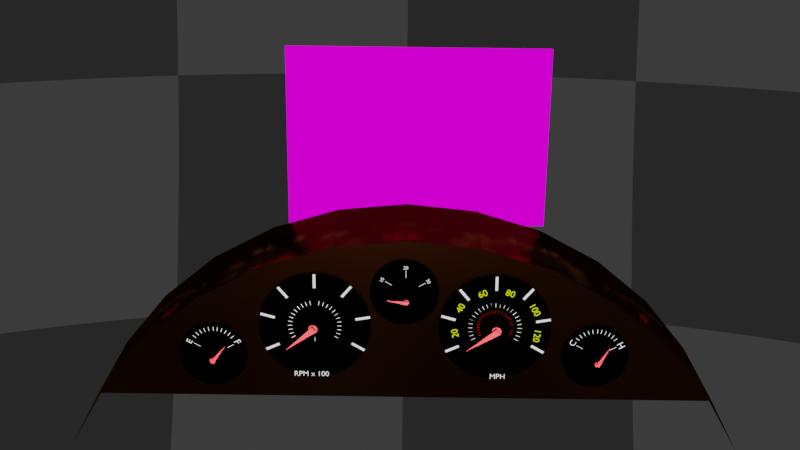 # Source: spedometer.blend  (saved by Blender 2.82.7; exported with 4.5.12 LTS)
import bpy
from mathutils import Matrix  # noqa: F401  (used for matrix-valued properties, if any)

bpy.ops.wm.read_factory_settings(use_empty=True)
scene = bpy.context.scene
scene.name = 'Scene'

# ---- collections
col_collection = bpy.data.collections.new('Collection'); scene.collection.children.link(col_collection)
col_collection_2 = bpy.data.collections.new('Collection 2'); scene.collection.children.link(col_collection_2)
col_collection_3 = bpy.data.collections.new('Collection 3'); scene.collection.children.link(col_collection_3)

# ---- images (referenced by path relative to the original .blend; pixels are not part of the script)
import os
ASSET_DIR = os.environ.get("B2B_ASSET_DIR", "")  # directory of the original .blend (textures are referenced by path, not embedded)
HERE = os.path.dirname(os.path.abspath(__file__))  # packed textures are extracted next to this script under _unpacked/

def load_image(name, relpath, width, height, colorspace="sRGB"):
    """Load a texture the original file referenced (path relative to the .blend, or extracted next to this script)."""
    p = next((c for c in (os.path.join(HERE, relpath), os.path.join(ASSET_DIR, relpath)) if relpath and os.path.exists(c)), "")
    if p:
        img = bpy.data.images.load(p, check_existing=True)
        img.name = name
    else:  # same state as the original file: an image datablock whose file is absent (Cycles renders it pink)
        img = bpy.data.images.new(name, width, height)
        img.source = "FILE"
        img.filepath = "//" + (relpath or name)
    img.colorspace_settings.name = colorspace
    return img
img_image = load_image('Image', 'menu1.jpeg', 1024, 1024, 'sRGB')
img_map1_png = load_image('map1.png', 'map1.png', 1024, 1024, 'sRGB')
img_spotify_png = load_image('spotify.png', 'spotify.png', 1024, 1024, 'sRGB')
img_parking_png = load_image('parking.png', 'parking.png', 1024, 1024, 'sRGB')

# ---- materials (node trees are filled in below, after node groups)
mat_material_008 = bpy.data.materials.new('Material.008')
mat_material_008.use_transparent_shadow = False
mat_floor = bpy.data.materials.new('floor')
mat_floor.use_transparent_shadow = False
mat_material_021 = bpy.data.materials.new('Material.021')
mat_material_021.use_transparent_shadow = False
mat_material_022 = bpy.data.materials.new('Material.022')
mat_material_022.use_transparent_shadow = False
mat_material_023 = bpy.data.materials.new('Material.023')
mat_material_023.use_transparent_shadow = False
mat_material_027 = bpy.data.materials.new('Material.027')
mat_material_027.use_transparent_shadow = False
mat_material_026 = bpy.data.materials.new('Material.026')
mat_material_026.use_transparent_shadow = False
mat_material_025 = bpy.data.materials.new('Material.025')
mat_material_025.use_transparent_shadow = False
mat_material_032 = bpy.data.materials.new('Material.032')
mat_material_032.use_transparent_shadow = False
mat_material_035 = bpy.data.materials.new('Material.035')
mat_material_035.use_transparent_shadow = False
mat_material_039 = bpy.data.materials.new('Material.039')
mat_material_039.use_transparent_shadow = False
mat_material_014 = bpy.data.materials.new('Material.014')
mat_material_014.use_transparent_shadow = False
mat_material_001 = bpy.data.materials.new('Material.001')
mat_material_001.use_transparent_shadow = False
mat_material_040 = bpy.data.materials.new('Material.040')
mat_material_040.use_transparent_shadow = False
mat_material_041 = bpy.data.materials.new('Material.041')
mat_material_041.use_transparent_shadow = False
mat_material_045 = bpy.data.materials.new('Material.045')
mat_material_045.use_transparent_shadow = False
mat_material_044 = bpy.data.materials.new('Material.044')
mat_material_044.use_transparent_shadow = False
mat_material_043 = bpy.data.materials.new('Material.043')
mat_material_043.use_transparent_shadow = False
mat_material_042 = bpy.data.materials.new('Material.042')
mat_material_042.use_transparent_shadow = False
mat_material_024 = bpy.data.materials.new('Material.024')
mat_material_024.use_transparent_shadow = False
mat_material_029 = bpy.data.materials.new('Material.029')
mat_material_029.use_transparent_shadow = False
mat_material_028 = bpy.data.materials.new('Material.028')
mat_material_028.use_transparent_shadow = False
mat_material_036 = bpy.data.materials.new('Material.036')
mat_material_036.use_transparent_shadow = False
mat_material_015 = bpy.data.materials.new('Material.015')
mat_material_015.use_transparent_shadow = False
mat_material_046 = bpy.data.materials.new('Material.046')
mat_material_046.use_transparent_shadow = False
mat_material_002 = bpy.data.materials.new('Material.002')
mat_material_002.use_transparent_shadow = False
mat_material_003 = bpy.data.materials.new('Material.003')
mat_material_003.use_transparent_shadow = False
mat_material_004 = bpy.data.materials.new('Material.004')
mat_material_004.use_transparent_shadow = False
mat_material_005 = bpy.data.materials.new('Material.005')
mat_material_005.use_transparent_shadow = False
mat_material_006 = bpy.data.materials.new('Material.006')
mat_material_006.use_transparent_shadow = False
mat_material_009 = bpy.data.materials.new('Material.009')
mat_material_009.use_transparent_shadow = False
mat_material_010 = bpy.data.materials.new('Material.010')
mat_material_010.use_transparent_shadow = False
mat_material_011 = bpy.data.materials.new('Material.011')
mat_material_011.use_transparent_shadow = False
mat_material_012 = bpy.data.materials.new('Material.012')
mat_material_012.use_transparent_shadow = False
mat_material = bpy.data.materials.new('Material')
mat_material.alpha_threshold = 0.0
mat_material.use_transparent_shadow = False
mat_material.line_color = (0.0, 0.0, 0.0, 1.0)

# ---- material node trees
mat_material_008.use_nodes = True; mat_material_008.node_tree.nodes.clear()
_N = mat_material_008.node_tree.nodes; _L = mat_material_008.node_tree.links
n0 = _N.new('ShaderNodeOutputMaterial'); n0.name = 'Material Output'; n0.location = (300, 300)
n1 = _N.new('ShaderNodeEmission'); n1.name = 'Emission'; n1.location = (10, 300)
_L.new(n1.outputs[0], n0.inputs[0])
n0.is_active_output = True
mat_floor.use_nodes = True; mat_floor.node_tree.nodes.clear()
_N = mat_floor.node_tree.nodes; _L = mat_floor.node_tree.links
n0 = _N.new('ShaderNodeOutputMaterial'); n0.name = 'Material Output'; n0.location = (300, 300)
n1 = _N.new('ShaderNodeBsdfGlass'); n1.name = 'Glass BSDF'; n1.location = (10, 300)
n1.distribution = 'BECKMANN'
n1.inputs[0].default_value = (0.1574, 0.03621, 0.00737, 1.0)
n1.inputs[1].default_value = 0.3
n1.inputs[2].default_value = 1.55
_L.new(n1.outputs[0], n0.inputs[0])
n0.is_active_output = True
mat_material_021.use_nodes = True; mat_material_021.node_tree.nodes.clear()
_N = mat_material_021.node_tree.nodes; _L = mat_material_021.node_tree.links
n0 = _N.new('ShaderNodeOutputMaterial'); n0.name = 'Material Output'; n0.location = (300, 300)
n1 = _N.new('ShaderNodeEmission'); n1.name = 'Emission'; n1.location = (10, 300)
_L.new(n1.outputs[0], n0.inputs[0])
n0.is_active_output = True
mat_material_022.use_nodes = True; mat_material_022.node_tree.nodes.clear()
_N = mat_material_022.node_tree.nodes; _L = mat_material_022.node_tree.links
n0 = _N.new('ShaderNodeOutputMaterial'); n0.name = 'Material Output'; n0.location = (300, 300)
n1 = _N.new('ShaderNodeEmission'); n1.name = 'Emission'; n1.location = (10, 300)
n1.inputs[0].default_value = (0.0, 0.0, 0.0, 1.0)
_L.new(n1.outputs[0], n0.inputs[0])
n0.is_active_output = True
mat_material_023.use_nodes = True; mat_material_023.node_tree.nodes.clear()
_N = mat_material_023.node_tree.nodes; _L = mat_material_023.node_tree.links
n0 = _N.new('ShaderNodeOutputMaterial'); n0.name = 'Material Output'; n0.location = (300, 300)
n1 = _N.new('ShaderNodeEmission'); n1.name = 'Emission'; n1.location = (10, 300)
_L.new(n1.outputs[0], n0.inputs[0])
n0.is_active_output = True
mat_material_027.use_nodes = True; mat_material_027.node_tree.nodes.clear()
_N = mat_material_027.node_tree.nodes; _L = mat_material_027.node_tree.links
n0 = _N.new('ShaderNodeOutputMaterial'); n0.name = 'Material Output'; n0.location = (300, 300)
n1 = _N.new('ShaderNodeEmission'); n1.name = 'Emission'; n1.location = (10, 300)
n1.inputs[0].default_value = (0.0, 0.0, 0.0, 1.0)
_L.new(n1.outputs[0], n0.inputs[0])
n0.is_active_output = True
mat_material_026.use_nodes = True; mat_material_026.node_tree.nodes.clear()
_N = mat_material_026.node_tree.nodes; _L = mat_material_026.node_tree.links
n0 = _N.new('ShaderNodeOutputMaterial'); n0.name = 'Material Output'; n0.location = (300, 300)
n1 = _N.new('ShaderNodeEmission'); n1.name = 'Emission'; n1.location = (10, 300)
_L.new(n1.outputs[0], n0.inputs[0])
n0.is_active_output = True
mat_material_025.use_nodes = True; mat_material_025.node_tree.nodes.clear()
_N = mat_material_025.node_tree.nodes; _L = mat_material_025.node_tree.links
n0 = _N.new('ShaderNodeOutputMaterial'); n0.name = 'Material Output'; n0.location = (300, 300)
n1 = _N.new('ShaderNodeEmission'); n1.name = 'Emission'; n1.location = (10, 300)
_L.new(n1.outputs[0], n0.inputs[0])
n0.is_active_output = True
mat_material_032.use_nodes = True; mat_material_032.node_tree.nodes.clear()
_N = mat_material_032.node_tree.nodes; _L = mat_material_032.node_tree.links
n0 = _N.new('ShaderNodeOutputMaterial'); n0.name = 'Material Output'; n0.location = (300, 300)
n1 = _N.new('ShaderNodeEmission'); n1.name = 'Emission'; n1.location = (10, 300)
n1.inputs[0].default_value = (1.0, 0.0, 0.001699, 1.0)
_L.new(n1.outputs[0], n0.inputs[0])
n0.is_active_output = True
mat_material_035.use_nodes = True; mat_material_035.node_tree.nodes.clear()
_N = mat_material_035.node_tree.nodes; _L = mat_material_035.node_tree.links
n0 = _N.new('ShaderNodeOutputMaterial'); n0.name = 'Material Output'; n0.location = (300, 300)
n1 = _N.new('ShaderNodeEmission'); n1.name = 'Emission'; n1.location = (10, 300)
_L.new(n1.outputs[0], n0.inputs[0])
n0.is_active_output = True
mat_material_039.use_nodes = True; mat_material_039.node_tree.nodes.clear()
_N = mat_material_039.node_tree.nodes; _L = mat_material_039.node_tree.links
n0 = _N.new('ShaderNodeOutputMaterial'); n0.name = 'Material Output'; n0.location = (300, 300)
n1 = _N.new('ShaderNodeEmission'); n1.name = 'Emission'; n1.location = (10, 300)
n1.inputs[0].default_value = (0.0, 0.0, 0.0, 1.0)
_L.new(n1.outputs[0], n0.inputs[0])
n0.is_active_output = True
mat_material_014.use_nodes = True; mat_material_014.node_tree.nodes.clear()
_N = mat_material_014.node_tree.nodes; _L = mat_material_014.node_tree.links
n0 = _N.new('ShaderNodeOutputMaterial'); n0.name = 'Material Output'; n0.location = (300, 300)
n1 = _N.new('ShaderNodeEmission'); n1.name = 'Emission'; n1.location = (10, 300)
n1.inputs[0].default_value = (0.0, 0.0, 0.0, 1.0)
_L.new(n1.outputs[0], n0.inputs[0])
n0.is_active_output = True
mat_material_001.use_nodes = True; mat_material_001.node_tree.nodes.clear()
_N = mat_material_001.node_tree.nodes; _L = mat_material_001.node_tree.links
n0 = _N.new('ShaderNodeOutputMaterial'); n0.name = 'Material Output'; n0.location = (300, 300)
n1 = _N.new('ShaderNodeEmission'); n1.name = 'Emission'; n1.location = (10, 300)
_L.new(n1.outputs[0], n0.inputs[0])
n0.is_active_output = True
mat_material_040.use_nodes = True; mat_material_040.node_tree.nodes.clear()
_N = mat_material_040.node_tree.nodes; _L = mat_material_040.node_tree.links
n0 = _N.new('ShaderNodeOutputMaterial'); n0.name = 'Material Output'; n0.location = (300, 300)
n1 = _N.new('ShaderNodeEmission'); n1.name = 'Emission'; n1.location = (10, 300)
_L.new(n1.outputs[0], n0.inputs[0])
n0.is_active_output = True
mat_material_041.use_nodes = True; mat_material_041.node_tree.nodes.clear()
_N = mat_material_041.node_tree.nodes; _L = mat_material_041.node_tree.links
n0 = _N.new('ShaderNodeOutputMaterial'); n0.name = 'Material Output'; n0.location = (300, 300)
n1 = _N.new('ShaderNodeEmission'); n1.name = 'Emission'; n1.location = (10, 300)
_L.new(n1.outputs[0], n0.inputs[0])
n0.is_active_output = True
mat_material_045.use_nodes = True; mat_material_045.node_tree.nodes.clear()
_N = mat_material_045.node_tree.nodes; _L = mat_material_045.node_tree.links
n0 = _N.new('ShaderNodeOutputMaterial'); n0.name = 'Material Output'; n0.location = (300, 300)
n1 = _N.new('ShaderNodeEmission'); n1.name = 'Emission'; n1.location = (10, 300)
n1.inputs[0].default_value = (0.0, 0.0, 0.0, 1.0)
_L.new(n1.outputs[0], n0.inputs[0])
n0.is_active_output = True
mat_material_044.use_nodes = True; mat_material_044.node_tree.nodes.clear()
_N = mat_material_044.node_tree.nodes; _L = mat_material_044.node_tree.links
n0 = _N.new('ShaderNodeOutputMaterial'); n0.name = 'Material Output'; n0.location = (300, 300)
n1 = _N.new('ShaderNodeEmission'); n1.name = 'Emission'; n1.location = (10, 300)
_L.new(n1.outputs[0], n0.inputs[0])
n0.is_active_output = True
mat_material_043.use_nodes = True; mat_material_043.node_tree.nodes.clear()
_N = mat_material_043.node_tree.nodes; _L = mat_material_043.node_tree.links
n0 = _N.new('ShaderNodeOutputMaterial'); n0.name = 'Material Output'; n0.location = (300, 300)
n1 = _N.new('ShaderNodeEmission'); n1.name = 'Emission'; n1.location = (10, 300)
_L.new(n1.outputs[0], n0.inputs[0])
n0.is_active_output = True
mat_material_042.use_nodes = True; mat_material_042.node_tree.nodes.clear()
_N = mat_material_042.node_tree.nodes; _L = mat_material_042.node_tree.links
n0 = _N.new('ShaderNodeOutputMaterial'); n0.name = 'Material Output'; n0.location = (300, 300)
n1 = _N.new('ShaderNodeEmission'); n1.name = 'Emission'; n1.location = (10, 300)
_L.new(n1.outputs[0], n0.inputs[0])
n0.is_active_output = True
mat_material_024.use_nodes = True; mat_material_024.node_tree.nodes.clear()
_N = mat_material_024.node_tree.nodes; _L = mat_material_024.node_tree.links
n0 = _N.new('ShaderNodeOutputMaterial'); n0.name = 'Material Output'; n0.location = (300, 300)
n1 = _N.new('ShaderNodeEmission'); n1.name = 'Emission'; n1.location = (10, 300)
n1.inputs[0].default_value = (0.8241, 1.0, 0.0, 1.0)
_L.new(n1.outputs[0], n0.inputs[0])
n0.is_active_output = True
mat_material_029.use_nodes = True; mat_material_029.node_tree.nodes.clear()
_N = mat_material_029.node_tree.nodes; _L = mat_material_029.node_tree.links
n0 = _N.new('ShaderNodeOutputMaterial'); n0.name = 'Material Output'; n0.location = (300, 300)
n1 = _N.new('ShaderNodeEmission'); n1.name = 'Emission'; n1.location = (10, 300)
_L.new(n1.outputs[0], n0.inputs[0])
n0.is_active_output = True
mat_material_028.use_nodes = True; mat_material_028.node_tree.nodes.clear()
_N = mat_material_028.node_tree.nodes; _L = mat_material_028.node_tree.links
n0 = _N.new('ShaderNodeOutputMaterial'); n0.name = 'Material Output'; n0.location = (300, 300)
n1 = _N.new('ShaderNodeEmission'); n1.name = 'Emission'; n1.location = (10, 300)
n1.inputs[0].default_value = (0.8241, 1.0, 0.0, 1.0)
_L.new(n1.outputs[0], n0.inputs[0])
n0.is_active_output = True
mat_material_036.use_nodes = True; mat_material_036.node_tree.nodes.clear()
_N = mat_material_036.node_tree.nodes; _L = mat_material_036.node_tree.links
n0 = _N.new('ShaderNodeOutputMaterial'); n0.name = 'Material Output'; n0.location = (300, 300)
n1 = _N.new('ShaderNodeEmission'); n1.name = 'Emission'; n1.location = (10, 300)
_L.new(n1.outputs[0], n0.inputs[0])
n0.is_active_output = True
mat_material_015.use_nodes = True; mat_material_015.node_tree.nodes.clear()
_N = mat_material_015.node_tree.nodes; _L = mat_material_015.node_tree.links
n0 = _N.new('ShaderNodeOutputMaterial'); n0.name = 'Material Output'; n0.location = (300, 300)
n1 = _N.new('ShaderNodeEmission'); n1.name = 'Emission'; n1.location = (10, 300)
_L.new(n1.outputs[0], n0.inputs[0])
n0.is_active_output = True
mat_material_046.use_nodes = True; mat_material_046.node_tree.nodes.clear()
_N = mat_material_046.node_tree.nodes; _L = mat_material_046.node_tree.links
n0 = _N.new('ShaderNodeOutputMaterial'); n0.name = 'Material Output'; n0.location = (300, 300)
n1 = _N.new('ShaderNodeEmission'); n1.name = 'Emission'; n1.location = (10, 300)
_L.new(n1.outputs[0], n0.inputs[0])
n0.is_active_output = True
mat_material_002.use_nodes = True; mat_material_002.node_tree.nodes.clear()
_N = mat_material_002.node_tree.nodes; _L = mat_material_002.node_tree.links
n0 = _N.new('ShaderNodeOutputMaterial'); n0.name = 'Material Output'; n0.location = (300, 300)
n1 = _N.new('ShaderNodeBsdfPrincipled'); n1.name = 'Principled BSDF'; n1.location = (10, 300)
n1.distribution = 'GGX'
n1.subsurface_method = 'BURLEY'
n1.inputs[0].default_value = (0.8, 0.0, 0.006753, 1.0)
n1.inputs[3].default_value = 1.45
n1.inputs[27].default_value = (0.0, 0.0, 0.0, 1.0)
n1.inputs[28].default_value = 1.0
_L.new(n1.outputs[0], n0.inputs[0])
n0.is_active_output = True
mat_material_003.use_nodes = True; mat_material_003.node_tree.nodes.clear()
_N = mat_material_003.node_tree.nodes; _L = mat_material_003.node_tree.links
n0 = _N.new('ShaderNodeOutputMaterial'); n0.name = 'Material Output'; n0.location = (300, 300)
n1 = _N.new('ShaderNodeBsdfPrincipled'); n1.name = 'Principled BSDF'; n1.location = (10, 300)
n1.distribution = 'GGX'
n1.subsurface_method = 'BURLEY'
n1.inputs[0].default_value = (0.8, 0.0, 0.006753, 1.0)
n1.inputs[3].default_value = 1.45
n1.inputs[27].default_value = (0.0, 0.0, 0.0, 1.0)
n1.inputs[28].default_value = 1.0
_L.new(n1.outputs[0], n0.inputs[0])
n0.is_active_output = True
mat_material_004.use_nodes = True; mat_material_004.node_tree.nodes.clear()
_N = mat_material_004.node_tree.nodes; _L = mat_material_004.node_tree.links
n0 = _N.new('ShaderNodeOutputMaterial'); n0.name = 'Material Output'; n0.location = (300, 300)
n1 = _N.new('ShaderNodeBsdfPrincipled'); n1.name = 'Principled BSDF'; n1.location = (10, 300)
n1.distribution = 'GGX'
n1.subsurface_method = 'BURLEY'
n1.inputs[0].default_value = (0.8, 0.0, 0.006753, 1.0)
n1.inputs[3].default_value = 1.45
n1.inputs[27].default_value = (0.0, 0.0, 0.0, 1.0)
n1.inputs[28].default_value = 1.0
_L.new(n1.outputs[0], n0.inputs[0])
n0.is_active_output = True
mat_material_005.use_nodes = True; mat_material_005.node_tree.nodes.clear()
_N = mat_material_005.node_tree.nodes; _L = mat_material_005.node_tree.links
n0 = _N.new('ShaderNodeOutputMaterial'); n0.name = 'Material Output'; n0.location = (300, 300)
n1 = _N.new('ShaderNodeBsdfPrincipled'); n1.name = 'Principled BSDF'; n1.location = (10, 300)
n1.distribution = 'GGX'
n1.subsurface_method = 'BURLEY'
n1.inputs[0].default_value = (0.8, 0.0, 0.006753, 1.0)
n1.inputs[3].default_value = 1.45
n1.inputs[27].default_value = (0.0, 0.0, 0.0, 1.0)
n1.inputs[28].default_value = 1.0
_L.new(n1.outputs[0], n0.inputs[0])
n0.is_active_output = True
mat_material_006.use_nodes = True; mat_material_006.node_tree.nodes.clear()
_N = mat_material_006.node_tree.nodes; _L = mat_material_006.node_tree.links
n0 = _N.new('ShaderNodeOutputMaterial'); n0.name = 'Material Output'; n0.location = (300, 300)
n1 = _N.new('ShaderNodeBsdfPrincipled'); n1.name = 'Principled BSDF'; n1.location = (10, 300)
n1.distribution = 'GGX'
n1.subsurface_method = 'BURLEY'
n1.inputs[0].default_value = (0.8, 0.0, 0.006753, 1.0)
n1.inputs[3].default_value = 1.45
n1.inputs[27].default_value = (0.0, 0.0, 0.0, 1.0)
n1.inputs[28].default_value = 1.0
_L.new(n1.outputs[0], n0.inputs[0])
n0.is_active_output = True
mat_material_009.use_nodes = True; mat_material_009.node_tree.nodes.clear()
_N = mat_material_009.node_tree.nodes; _L = mat_material_009.node_tree.links
n0 = _N.new('ShaderNodeOutputMaterial'); n0.name = 'Material Output'; n0.location = (300, 300)
n1 = _N.new('ShaderNodeBackground'); n1.name = 'Background'; n1.location = (110, 300)
n2 = _N.new('ShaderNodeTexImage'); n2.name = 'Image Texture'; n2.location = (-180, 280)
n2.image = img_image
_L.new(n1.outputs[0], n0.inputs[0])
_L.new(n2.outputs[0], n1.inputs[0])
n0.is_active_output = True
mat_material_010.use_nodes = True; mat_material_010.node_tree.nodes.clear()
_N = mat_material_010.node_tree.nodes; _L = mat_material_010.node_tree.links
n0 = _N.new('ShaderNodeOutputMaterial'); n0.name = 'Material Output'; n0.location = (300, 300)
n1 = _N.new('ShaderNodeBackground'); n1.name = 'Background'; n1.location = (110, 300)
n2 = _N.new('ShaderNodeTexImage'); n2.name = 'Image Texture'; n2.location = (-180, 280)
n2.image = img_map1_png
_L.new(n1.outputs[0], n0.inputs[0])
_L.new(n2.outputs[0], n1.inputs[0])
n0.is_active_output = True
mat_material_011.use_nodes = True; mat_material_011.node_tree.nodes.clear()
_N = mat_material_011.node_tree.nodes; _L = mat_material_011.node_tree.links
n0 = _N.new('ShaderNodeOutputMaterial'); n0.name = 'Material Output'; n0.location = (300, 300)
n1 = _N.new('ShaderNodeBackground'); n1.name = 'Background'; n1.location = (110, 300)
n2 = _N.new('ShaderNodeTexImage'); n2.name = 'Image Texture'; n2.location = (-180, 280)
n2.image = img_spotify_png
_L.new(n1.outputs[0], n0.inputs[0])
_L.new(n2.outputs[0], n1.inputs[0])
n0.is_active_output = True
mat_material_012.use_nodes = True; mat_material_012.node_tree.nodes.clear()
_N = mat_material_012.node_tree.nodes; _L = mat_material_012.node_tree.links
n0 = _N.new('ShaderNodeOutputMaterial'); n0.name = 'Material Output'; n0.location = (300, 300)
n1 = _N.new('ShaderNodeBackground'); n1.name = 'Background'; n1.location = (110, 300)
n2 = _N.new('ShaderNodeTexImage'); n2.name = 'Image Texture'; n2.location = (-180, 280)
n2.image = img_parking_png
_L.new(n1.outputs[0], n0.inputs[0])
_L.new(n2.outputs[0], n1.inputs[0])
n0.is_active_output = True
mat_material.use_nodes = True; mat_material.node_tree.nodes.clear()
_N = mat_material.node_tree.nodes; _L = mat_material.node_tree.links
n0 = _N.new('ShaderNodeOutputMaterial'); n0.name = 'Material Output'; n0.location = (300, 300)
n1 = _N.new('ShaderNodeBsdfPrincipled'); n1.name = 'Principled BSDF'; n1.location = (10, 300)
n1.distribution = 'GGX'
n1.subsurface_method = 'BURLEY'
n1.inputs[2].default_value = 0.4
n1.inputs[3].default_value = 1.45
n1.inputs[27].default_value = (0.0, 0.0, 0.0, 1.0)
n1.inputs[28].default_value = 1.0
_L.new(n1.outputs[0], n0.inputs[0])
n0.is_active_output = True

# ---- world
world_world = bpy.data.worlds.new('World'); scene.world = world_world
world_world.use_nodes = True; world_world.node_tree.nodes.clear()
_N = world_world.node_tree.nodes; _L = world_world.node_tree.links
n0 = _N.new('ShaderNodeOutputWorld'); n0.name = 'World Output'; n0.location = (300, 300)
n1 = _N.new('ShaderNodeBackground'); n1.name = 'Background'; n1.location = (10, 300)
n2 = _N.new('ShaderNodeTexChecker'); n2.name = 'Checker Texture'; n2.location = (-180, 280)
n2.inputs[1].default_value = (0.03741, 0.03741, 0.03741, 1.0)
n2.inputs[2].default_value = (0.01885, 0.01885, 0.01885, 1.0)
_L.new(n1.outputs[0], n0.inputs[0])
_L.new(n2.outputs[0], n1.inputs[0])
n0.is_active_output = True
world_world.color = (0.05088, 0.05088, 0.05088)
world_world.use_sun_shadow = False
world_world.sun_shadow_jitter_overblur = 0.0

# ---- cameras
cam_camera_001 = bpy.data.cameras.new('Camera.001')
cam_camera = bpy.data.cameras.new('Camera')
cam_camera.clip_end = 100.0
cam_camera.ortho_scale = 7.314

# ---- lights
light_sun = bpy.data.lights.new('Sun', 'SUN')
light_sun.transmission_factor = 0.0
light_sun.shadow_soft_size = 0.125
light_light = bpy.data.lights.new('Light', 'POINT')
light_light.transmission_factor = 0.0
light_light.energy = 1000.0
light_light.shadow_soft_size = 0.1
light_light.shadow_maximum_resolution = 0.006
light_light.use_absolute_resolution = True

# ---- meshes
me_cylinder = bpy.data.meshes.new('Cylinder')
me_cylinder.from_pydata([(0.0, 1.0, -1.0), (0.0, 1.0, 1.0), (0.1951, 0.9808, -1.0), (0.1951, 0.9808, 1.0), (0.3827, 0.9239, -1.0), (0.3827, 0.9239, 1.0), (0.5556, 0.8315, -1.0), (0.5556, 0.8315, 1.0), (0.7071, 0.7071, -1.0), (0.7071, 0.7071, 1.0), (0.8315, 0.5556, -1.0), (0.8315, 0.5556, 1.0), (0.9239, 0.3827, -1.0), (0.9239, 0.3827, 1.0), (-0.9239, 0.3827, -1.0), (-0.9239, 0.3827, 1.0), (-0.8315, 0.5556, -1.0), (-0.8315, 0.5556, 1.0), (-0.7071, 0.7071, -1.0), (-0.7071, 0.7071, 1.0), (-0.5556, 0.8315, -1.0), (-0.5556, 0.8315, 1.0), (-0.3827, 0.9239, -1.0), (-0.3827, 0.9239, 1.0), (-0.1951, 0.9808, -1.0), (-0.1951, 0.9808, 1.0), (0.2723, 0.7437, 0.8774), (0.2643, 0.7437, 0.8774), (0.2723, 0.7873, 0.8774), (0.2643, 0.7873, 0.8774), (0.3721, 0.7481, 0.8774), (0.3782, 0.743, 0.8774), (0.3441, 0.7147, 0.8774), (0.3502, 0.7096, 0.8774), (0.1916, 0.7197, 0.8774), (0.1854, 0.7145, 0.8774), (0.1635, 0.7531, 0.8774), (0.1574, 0.7479, 0.8774), (0.149, 0.6497, 0.8774), (0.1476, 0.6419, 0.8774), (0.1061, 0.6573, 0.8774), (0.1047, 0.6494, 0.8774), (0.1573, 0.5716, 0.8774), (0.1613, 0.5647, 0.8774), (0.1196, 0.5498, 0.8774), (0.1236, 0.5429, 0.8774), (0.4265, 0.6644, 0.8774), (0.4286, 0.6567, 0.8774), (0.3845, 0.6528, 0.8774), (0.3866, 0.6451, 0.8774), (0.4148, 0.5498, 0.8774), (0.4115, 0.5426, 0.8774), (0.3751, 0.5679, 0.8774), (0.3718, 0.5606, 0.8774), (0.2683, 0.7898, 0.8991), (0.3008, 0.7866, 0.8991), (0.3321, 0.7771, 0.8991), (0.361, 0.7616, 0.8991), (0.3863, 0.7409, 0.8991), (0.407, 0.7156, 0.8991), (0.4224, 0.6868, 0.8991), (0.4319, 0.6555, 0.8991), (0.4351, 0.6229, 0.8991), (0.4319, 0.5904, 0.8991), (0.4224, 0.5591, 0.8991), (0.407, 0.5302, 0.8991), (0.3863, 0.505, 0.8991), (0.361, 0.4842, 0.8991), (0.3321, 0.4688, 0.8991), (0.3008, 0.4593, 0.8991), (0.2683, 0.4561, 0.8991), (0.2358, 0.4593, 0.8991), (0.2045, 0.4688, 0.8991), (0.1756, 0.4842, 0.8991), (0.1503, 0.505, 0.8991), (0.1296, 0.5302, 0.8991), (0.1142, 0.5591, 0.8991), (0.1047, 0.5904, 0.8991), (0.1015, 0.6229, 0.8991), (0.1047, 0.6555, 0.8991), (0.1142, 0.6868, 0.8991), (0.1296, 0.7156, 0.8991), (0.1503, 0.7409, 0.8991), (0.1756, 0.7616, 0.8991), (0.2045, 0.7771, 0.8991), (0.2358, 0.7866, 0.8991), (0.2692, 0.5722, 0.8991), (0.2674, 0.5722, 0.8991), (0.2692, 0.5851, 0.8991), (0.2674, 0.5851, 0.8991), (0.2576, 0.6889, 0.8991), (0.2558, 0.6886, 0.8991), (0.2554, 0.7016, 0.8991), (0.2536, 0.7013, 0.8991), (0.2463, 0.686, 0.8991), (0.2446, 0.6854, 0.8991), (0.2419, 0.6981, 0.8991), (0.2402, 0.6975, 0.8991), (0.2357, 0.6813, 0.8991), (0.2341, 0.6803, 0.8991), (0.2293, 0.6924, 0.8991), (0.2277, 0.6915, 0.8991), (0.2261, 0.6747, 0.8991), (0.2247, 0.6735, 0.8991), (0.2178, 0.6846, 0.8991), (0.2164, 0.6834, 0.8991), (0.2177, 0.6666, 0.8991), (0.2165, 0.6652, 0.8991), (0.2078, 0.6749, 0.8991), (0.2067, 0.6735, 0.8991), (0.2109, 0.6571, 0.8991), (0.21, 0.6555, 0.8991), (0.1997, 0.6636, 0.8991), (0.1988, 0.662, 0.8991), (0.2058, 0.6466, 0.8991), (0.2052, 0.6449, 0.8991), (0.1937, 0.6511, 0.8991), (0.1931, 0.6493, 0.8991), (0.2027, 0.6354, 0.8991), (0.2023, 0.6336, 0.8991), (0.19, 0.6377, 0.8991), (0.1897, 0.6359, 0.8991), (0.2015, 0.6239, 0.8991), (0.2015, 0.622, 0.8991), (0.1886, 0.6239, 0.8991), (0.1886, 0.622, 0.8991), (0.2023, 0.6122, 0.8991), (0.2027, 0.6104, 0.8991), (0.1897, 0.61, 0.8991), (0.19, 0.6082, 0.8991), (0.2052, 0.6009, 0.8991), (0.2058, 0.5992, 0.8991), (0.1931, 0.5965, 0.8991), (0.1937, 0.5948, 0.8991), (0.21, 0.5903, 0.8991), (0.2109, 0.5887, 0.8991), (0.1988, 0.5839, 0.8991), (0.1997, 0.5823, 0.8991), (0.21, 0.5903, 0.8991), (0.2109, 0.5887, 0.8991), (0.1988, 0.5839, 0.8991), (0.1997, 0.5823, 0.8991), (0.2808, 0.6886, 0.8991), (0.279, 0.6889, 0.8991), (0.283, 0.7013, 0.8991), (0.2812, 0.7016, 0.8991), (0.292, 0.6854, 0.8991), (0.2903, 0.686, 0.8991), (0.2964, 0.6975, 0.8991), (0.2947, 0.6981, 0.8991), (0.3025, 0.6803, 0.8991), (0.3009, 0.6813, 0.8991), (0.3089, 0.6915, 0.8991), (0.3074, 0.6924, 0.8991), (0.312, 0.6735, 0.8991), (0.3105, 0.6747, 0.8991), (0.3202, 0.6834, 0.8991), (0.3188, 0.6846, 0.8991), (0.3201, 0.6652, 0.8991), (0.3189, 0.6666, 0.8991), (0.3299, 0.6735, 0.8991), (0.3288, 0.6749, 0.8991), (0.3266, 0.6555, 0.8991), (0.3257, 0.6571, 0.8991), (0.3378, 0.662, 0.8991), (0.3369, 0.6636, 0.8991), (0.3314, 0.6449, 0.8991), (0.3308, 0.6466, 0.8991), (0.3435, 0.6493, 0.8991), (0.3429, 0.6511, 0.8991), (0.3343, 0.6336, 0.8991), (0.3339, 0.6354, 0.8991), (0.3469, 0.6359, 0.8991), (0.3466, 0.6377, 0.8991), (0.3351, 0.622, 0.8991), (0.3351, 0.6239, 0.8991), (0.348, 0.622, 0.8991), (0.348, 0.6239, 0.8991), (0.3339, 0.6104, 0.8991), (0.3343, 0.6122, 0.8991), (0.3466, 0.6082, 0.8991), (0.3469, 0.61, 0.8991), (0.3308, 0.5992, 0.8991), (0.3314, 0.6009, 0.8991), (0.3429, 0.5948, 0.8991), (0.3435, 0.5965, 0.8991), (0.3257, 0.5887, 0.8991), (0.3266, 0.5903, 0.8991), (0.3369, 0.5823, 0.8991), (0.3378, 0.5839, 0.8991), (-0.2639, 0.7893, 0.8991), (-0.2313, 0.7861, 0.8991), (-0.2, 0.7766, 0.8991), (-0.1712, 0.7612, 0.8991), (-0.1459, 0.7405, 0.8991), (-0.1251, 0.7152, 0.8991), (-0.1097, 0.6863, 0.8991), (-0.1002, 0.655, 0.8991), (-0.09703, 0.6225, 0.8991), (-0.1002, 0.5899, 0.8991), (-0.1097, 0.5586, 0.8991), (-0.1251, 0.5298, 0.8991), (-0.1459, 0.5045, 0.8991), (-0.1712, 0.4838, 0.8991), (-0.2, 0.4684, 0.8991), (-0.2313, 0.4589, 0.8991), (-0.2639, 0.4557, 0.8991), (-0.2964, 0.4589, 0.8991), (-0.3277, 0.4684, 0.8991), (-0.3565, 0.4838, 0.8991), (-0.3818, 0.5045, 0.8991), (-0.4026, 0.5298, 0.8991), (-0.418, 0.5586, 0.8991), (-0.4275, 0.5899, 0.8991), (-0.4307, 0.6225, 0.8991), (-0.4275, 0.655, 0.8991), (-0.418, 0.6863, 0.8991), (-0.4026, 0.7152, 0.8991), (-0.3818, 0.7405, 0.8991), (-0.3565, 0.7612, 0.8991), (-0.3277, 0.7766, 0.8991), (-0.2964, 0.7861, 0.8991), (-0.2599, 0.7433, 0.8774), (-0.2679, 0.7433, 0.8774), (-0.2599, 0.7869, 0.8774), (-0.2679, 0.7869, 0.8774), (-0.16, 0.7477, 0.8774), (-0.1539, 0.7425, 0.8774), (-0.1881, 0.7143, 0.8774), (-0.1819, 0.7092, 0.8774), (-0.3406, 0.7192, 0.8774), (-0.3467, 0.7141, 0.8774), (-0.3686, 0.7526, 0.8774), (-0.3747, 0.7475, 0.8774), (-0.3832, 0.6493, 0.8774), (-0.3846, 0.6414, 0.8774), (-0.4261, 0.6568, 0.8774), (-0.4275, 0.649, 0.8774), (-0.3748, 0.5712, 0.8774), (-0.3708, 0.5642, 0.8774), (-0.4126, 0.5494, 0.8774), (-0.4086, 0.5424, 0.8774), (-0.1057, 0.664, 0.8774), (-0.1035, 0.6563, 0.8774), (-0.1477, 0.6523, 0.8774), (-0.1455, 0.6446, 0.8774), (-0.1174, 0.5494, 0.8774), (-0.1207, 0.5421, 0.8774), (-0.157, 0.5674, 0.8774), (-0.1604, 0.5602, 0.8774), (-0.2629, 0.6893, 0.8991), (-0.2648, 0.6893, 0.8991), (-0.2629, 0.7022, 0.8991), (-0.2648, 0.7022, 0.8991), (-0.2746, 0.6884, 0.8991), (-0.2764, 0.6881, 0.8991), (-0.2768, 0.7011, 0.8991), (-0.2786, 0.7008, 0.8991), (-0.2858, 0.6856, 0.8991), (-0.2876, 0.685, 0.8991), (-0.2902, 0.6977, 0.8991), (-0.292, 0.6971, 0.8991), (-0.2965, 0.6808, 0.8991), (-0.2981, 0.6799, 0.8991), (-0.3029, 0.692, 0.8991), (-0.3045, 0.691, 0.8991), (-0.3061, 0.6743, 0.8991), (-0.3075, 0.6731, 0.8991), (-0.3144, 0.6841, 0.8991), (-0.3158, 0.6829, 0.8991), (-0.3144, 0.6661, 0.8991), (-0.3156, 0.6647, 0.8991), (-0.3243, 0.6744, 0.8991), (-0.3255, 0.673, 0.8991), (-0.3213, 0.6567, 0.8991), (-0.3222, 0.6551, 0.8991), (-0.3324, 0.6631, 0.8991), (-0.3333, 0.6615, 0.8991), (-0.3263, 0.6462, 0.8991), (-0.327, 0.6445, 0.8991), (-0.3384, 0.6506, 0.8991), (-0.3391, 0.6489, 0.8991), (-0.3295, 0.635, 0.8991), (-0.3298, 0.6332, 0.8991), (-0.3422, 0.6372, 0.8991), (-0.3425, 0.6354, 0.8991), (-0.3307, 0.6234, 0.8991), (-0.3307, 0.6216, 0.8991), (-0.3435, 0.6234, 0.8991), (-0.3435, 0.6216, 0.8991), (-0.3298, 0.6118, 0.8991), (-0.3295, 0.61, 0.8991), (-0.3425, 0.6096, 0.8991), (-0.3422, 0.6077, 0.8991), (-0.327, 0.6005, 0.8991), (-0.3263, 0.5988, 0.8991), (-0.3391, 0.5961, 0.8991), (-0.3384, 0.5944, 0.8991), (-0.3222, 0.5899, 0.8991), (-0.3213, 0.5883, 0.8991), (-0.3333, 0.5834, 0.8991), (-0.3324, 0.5819, 0.8991), (-0.3222, 0.5899, 0.8991), (-0.3213, 0.5883, 0.8991), (-0.3333, 0.5834, 0.8991), (-0.3324, 0.5819, 0.8991), (-0.2513, 0.6881, 0.8991), (-0.2532, 0.6884, 0.8991), (-0.2491, 0.7008, 0.8991), (-0.2509, 0.7011, 0.8991), (-0.2401, 0.685, 0.8991), (-0.2419, 0.6856, 0.8991), (-0.2357, 0.6971, 0.8991), (-0.2375, 0.6977, 0.8991), (-0.2297, 0.6799, 0.8991), (-0.2312, 0.6808, 0.8991), (-0.2232, 0.691, 0.8991), (-0.2248, 0.692, 0.8991), (-0.2202, 0.6731, 0.8991), (-0.2216, 0.6743, 0.8991), (-0.2119, 0.6829, 0.8991), (-0.2133, 0.6841, 0.8991), (-0.2121, 0.6647, 0.8991), (-0.2133, 0.6661, 0.8991), (-0.2022, 0.673, 0.8991), (-0.2034, 0.6744, 0.8991), (-0.2055, 0.6551, 0.8991), (-0.2064, 0.6567, 0.8991), (-0.1944, 0.6615, 0.8991), (-0.1953, 0.6631, 0.8991), (-0.2008, 0.6445, 0.8991), (-0.2014, 0.6462, 0.8991), (-0.1887, 0.6489, 0.8991), (-0.1893, 0.6506, 0.8991), (-0.1979, 0.6332, 0.8991), (-0.1982, 0.635, 0.8991), (-0.1852, 0.6354, 0.8991), (-0.1855, 0.6372, 0.8991), (-0.197, 0.6216, 0.8991), (-0.197, 0.6234, 0.8991), (-0.1842, 0.6216, 0.8991), (-0.1842, 0.6234, 0.8991), (-0.1982, 0.61, 0.8991), (-0.1979, 0.6118, 0.8991), (-0.1855, 0.6077, 0.8991), (-0.1852, 0.6096, 0.8991), (-0.2014, 0.5988, 0.8991), (-0.2008, 0.6005, 0.8991), (-0.1893, 0.5944, 0.8991), (-0.1887, 0.5961, 0.8991), (-0.2064, 0.5883, 0.8991), (-0.2055, 0.5899, 0.8991), (-0.1953, 0.5819, 0.8991), (-0.1944, 0.5834, 0.8991), (-0.2236, 0.6, 0.8991), (-0.223, 0.601, 0.8991), (-0.2171, 0.5962, 0.8991), (-0.2164, 0.5972, 0.8991), (-0.22, 0.6073, 0.8991), (-0.2195, 0.6085, 0.8991), (-0.2131, 0.6048, 0.8991), (-0.2126, 0.606, 0.8991), (-0.2176, 0.6152, 0.8991), (-0.2174, 0.6164, 0.8991), (-0.2106, 0.614, 0.8991), (-0.2104, 0.6152, 0.8991), (-0.2168, 0.6234, 0.8991), (-0.2168, 0.6247, 0.8991), (-0.2097, 0.6234, 0.8991), (-0.2097, 0.6247, 0.8991), (-0.2174, 0.6316, 0.8991), (-0.2176, 0.6328, 0.8991), (-0.2104, 0.6328, 0.8991), (-0.2106, 0.6341, 0.8991), (-0.2195, 0.6396, 0.8991), (-0.22, 0.6407, 0.8991), (-0.2126, 0.6421, 0.8991), (-0.2131, 0.6432, 0.8991), (-0.223, 0.647, 0.8991), (-0.2236, 0.648, 0.8991), (-0.2164, 0.6508, 0.8991), (-0.2171, 0.6519, 0.8991), (-0.2278, 0.6537, 0.8991), (-0.2285, 0.6546, 0.8991), (-0.2217, 0.6588, 0.8991), (-0.2225, 0.6597, 0.8991), (-0.2336, 0.6594, 0.8991), (-0.2345, 0.6602, 0.8991), (-0.2283, 0.6657, 0.8991), (-0.2292, 0.6665, 0.8991), (-0.2403, 0.6641, 0.8991), (-0.2412, 0.6646, 0.8991), (-0.236, 0.6714, 0.8991), (-0.237, 0.672, 0.8991), (-0.2477, 0.6675, 0.8991), (-0.2487, 0.6678, 0.8991), (-0.2447, 0.6757, 0.8991), (-0.2457, 0.676, 0.8991), (-0.2555, 0.6696, 0.8991), (-0.2565, 0.6698, 0.8991), (-0.2539, 0.6783, 0.8991), (-0.255, 0.6785, 0.8991), (-0.3051, 0.601, 0.8991), (-0.3044, 0.6, 0.8991), (-0.3116, 0.5972, 0.8991), (-0.311, 0.5962, 0.8991), (-0.3051, 0.601, 0.8991), (-0.3044, 0.6, 0.8991), (-0.3116, 0.5972, 0.8991), (-0.311, 0.5962, 0.8991), (-0.3085, 0.6085, 0.8991), (-0.3081, 0.6073, 0.8991), (-0.3154, 0.606, 0.8991), (-0.315, 0.6048, 0.8991), (-0.3107, 0.6164, 0.8991), (-0.3104, 0.6152, 0.8991), (-0.3177, 0.6152, 0.8991), (-0.3175, 0.614, 0.8991), (-0.3104, 0.6328, 0.8991), (-0.3107, 0.6316, 0.8991), (-0.3175, 0.6341, 0.8991), (-0.3177, 0.6328, 0.8991), (-0.3081, 0.6407, 0.8991), (-0.3085, 0.6396, 0.8991), (-0.315, 0.6432, 0.8991), (-0.3154, 0.6421, 0.8991), (-0.3044, 0.648, 0.8991), (-0.3051, 0.647, 0.8991), (-0.311, 0.6519, 0.8991), (-0.3116, 0.6508, 0.8991), (-0.2996, 0.6546, 0.8991), (-0.3003, 0.6537, 0.8991), (-0.3056, 0.6597, 0.8991), (-0.3064, 0.6588, 0.8991), (-0.2936, 0.6602, 0.8991), (-0.2945, 0.6594, 0.8991), (-0.2989, 0.6665, 0.8991), (-0.2998, 0.6657, 0.8991), (-0.2868, 0.6646, 0.8991), (-0.2878, 0.6641, 0.8991), (-0.2911, 0.672, 0.8991), (-0.292, 0.6714, 0.8991), (-0.2794, 0.6678, 0.8991), (-0.2804, 0.6675, 0.8991), (-0.2824, 0.676, 0.8991), (-0.2834, 0.6757, 0.8991), (-0.2716, 0.6698, 0.8991), (-0.2726, 0.6696, 0.8991), (-0.2731, 0.6785, 0.8991), (-0.2741, 0.6783, 0.8991), (-0.2635, 0.6704, 0.8991), (-0.2645, 0.6704, 0.8991), (-0.2635, 0.6793, 0.8991), (-0.2645, 0.6793, 0.8991), (0.001734, 0.7786, 0.8991), (0.0002557, 0.7786, 0.8991), (0.001734, 0.8007, 0.8991), (0.0002557, 0.8007, 0.8991), (0.04283, 0.7548, 0.8991), (0.04209, 0.7561, 0.8991), (0.06193, 0.7658, 0.8991), (0.06119, 0.7671, 0.8991), (-0.03737, 0.7526, 0.8991), (-0.03811, 0.7513, 0.8991), (-0.05647, 0.7636, 0.8991), (-0.05721, 0.7623, 0.8991), (0.002581, 0.8027, 0.8991), (0.01639, 0.8014, 0.8991), (0.02967, 0.7973, 0.8991), (0.04191, 0.7908, 0.8991), (0.05264, 0.782, 0.8991), (0.06144, 0.7713, 0.8991), (0.06798, 0.759, 0.8991), (0.07201, 0.7457, 0.8991), (0.07337, 0.7319, 0.8991), (0.07201, 0.7181, 0.8991), (0.06798, 0.7048, 0.8991), (0.06144, 0.6926, 0.8991), (0.05264, 0.6819, 0.8991), (0.04191, 0.6731, 0.8991), (0.02967, 0.6665, 0.8991), (0.01639, 0.6625, 0.8991), (0.002581, 0.6611, 0.8991), (-0.01123, 0.6625, 0.8991), (-0.02451, 0.6665, 0.8991), (-0.03675, 0.6731, 0.8991), (-0.04747, 0.6819, 0.8991), (-0.05628, 0.6926, 0.8991), (-0.06282, 0.7048, 0.8991), (-0.06685, 0.7181, 0.8991), (-0.06821, 0.7319, 0.8991), (-0.06685, 0.7457, 0.8991), (-0.06282, 0.759, 0.8991), (-0.05628, 0.7713, 0.8991), (-0.04747, 0.782, 0.8991), (-0.03675, 0.7908, 0.8991), (-0.02451, 0.7973, 0.8991), (-0.01123, 0.8014, 0.8991), (0.004458, 0.8327, 0.9201), (0.02431, 0.8308, 0.9201), (0.0434, 0.825, 0.9201), (0.06099, 0.8156, 0.9201), (0.07641, 0.8029, 0.9201), (0.08906, 0.7875, 0.9201), (0.09847, 0.7699, 0.9201), (0.1043, 0.7508, 0.9201), (0.1062, 0.731, 0.9201), (0.1043, 0.7111, 0.9201), (0.09847, 0.692, 0.9201), (0.08906, 0.6745, 0.9201), (0.07641, 0.659, 0.9201), (0.06099, 0.6464, 0.9201), (0.0434, 0.637, 0.9201), (0.02431, 0.6312, 0.9201), (0.004458, 0.6292, 0.9201), (-0.01539, 0.6312, 0.9201), (-0.03448, 0.637, 0.9201), (-0.05207, 0.6464, 0.9201), (-0.06749, 0.659, 0.9201), (-0.08015, 0.6745, 0.9201), (-0.08955, 0.692, 0.9201), (-0.09534, 0.7111, 0.9201), (-0.09729, 0.731, 0.9201), (-0.09534, 0.7508, 0.9201), (-0.08955, 0.7699, 0.9201), (-0.08015, 0.7875, 0.9201), (-0.06749, 0.8029, 0.9201), (-0.05207, 0.8156, 0.9201), (-0.03448, 0.825, 0.9201), (-0.01539, 0.8308, 0.9201), (0.57, 0.5979, 0.8991), (0.5838, 0.5966, 0.8991), (0.5971, 0.5926, 0.8991), (0.6094, 0.586, 0.8991), (0.6201, 0.5772, 0.8991), (0.6289, 0.5665, 0.8991), (0.6354, 0.5542, 0.8991), (0.6395, 0.541, 0.8991), (0.6408, 0.5272, 0.8991), (0.6395, 0.5133, 0.8991), (0.6354, 0.5001, 0.8991), (0.6289, 0.4878, 0.8991), (0.6201, 0.4771, 0.8991), (0.6094, 0.4683, 0.8991), (0.5971, 0.4618, 0.8991), (0.5838, 0.4577, 0.8991), (0.57, 0.4564, 0.8991), (0.5562, 0.4577, 0.8991), (0.5429, 0.4618, 0.8991), (0.5307, 0.4683, 0.8991), (0.52, 0.4771, 0.8991), (0.5112, 0.4878, 0.8991), (0.5046, 0.5001, 0.8991), (0.5006, 0.5133, 0.8991), (0.4992, 0.5272, 0.8991), (0.5006, 0.541, 0.8991), (0.5046, 0.5542, 0.8991), (0.5112, 0.5665, 0.8991), (0.52, 0.5772, 0.8991), (0.5307, 0.586, 0.8991), (0.5429, 0.5926, 0.8991), (0.5562, 0.5966, 0.8991), (0.5719, 0.628, 0.9201), (0.5918, 0.626, 0.9201), (0.6109, 0.6202, 0.9201), (0.6284, 0.6108, 0.9201), (0.6439, 0.5982, 0.9201), (0.6565, 0.5827, 0.9201), (0.6659, 0.5652, 0.9201), (0.6717, 0.5461, 0.9201), (0.6737, 0.5262, 0.9201), (0.6717, 0.5064, 0.9201), (0.6659, 0.4873, 0.9201), (0.6565, 0.4697, 0.9201), (0.6439, 0.4543, 0.9201), (0.6284, 0.4416, 0.9201), (0.6109, 0.4322, 0.9201), (0.5918, 0.4264, 0.9201), (0.5719, 0.4245, 0.9201), (0.5521, 0.4264, 0.9201), (0.533, 0.4322, 0.9201), (0.5154, 0.4416, 0.9201), (0.5, 0.4543, 0.9201), (0.4873, 0.4697, 0.9201), (0.4779, 0.4873, 0.9201), (0.4721, 0.5064, 0.9201), (0.4702, 0.5262, 0.9201), (0.4721, 0.5461, 0.9201), (0.4779, 0.5652, 0.9201), (0.4873, 0.5827, 0.9201), (0.5, 0.5982, 0.9201), (0.5154, 0.6108, 0.9201), (0.533, 0.6202, 0.9201), (0.5521, 0.626, 0.9201), (0.6103, 0.55, 0.8991), (0.6095, 0.5513, 0.8991), (0.6294, 0.561, 0.8991), (0.6286, 0.5623, 0.8991), (0.5301, 0.5478, 0.8991), (0.5293, 0.5465, 0.8991), (0.511, 0.5588, 0.8991), (0.5102, 0.5575, 0.8991), (0.5599, 0.601, 0.8991), (0.5581, 0.6007, 0.8991), (0.5577, 0.6137, 0.8991), (0.5559, 0.6134, 0.8991), (0.5486, 0.5981, 0.8991), (0.5469, 0.5975, 0.8991), (0.5442, 0.6102, 0.8991), (0.5425, 0.6096, 0.8991), (0.538, 0.5934, 0.8991), (0.5364, 0.5924, 0.8991), (0.5316, 0.6045, 0.8991), (0.53, 0.6036, 0.8991), (0.5284, 0.5868, 0.8991), (0.527, 0.5856, 0.8991), (0.5201, 0.5967, 0.8991), (0.5187, 0.5955, 0.8991), (0.52, 0.5787, 0.8991), (0.5189, 0.5773, 0.8991), (0.5102, 0.587, 0.8991), (0.509, 0.5856, 0.8991), (0.5831, 0.6007, 0.8991), (0.5813, 0.601, 0.8991), (0.5854, 0.6134, 0.8991), (0.5836, 0.6137, 0.8991), (0.5943, 0.5975, 0.8991), (0.5926, 0.5981, 0.8991), (0.5987, 0.6096, 0.8991), (0.597, 0.6102, 0.8991), (0.6048, 0.5924, 0.8991), (0.6032, 0.5934, 0.8991), (0.6113, 0.6036, 0.8991), (0.6097, 0.6045, 0.8991), (0.6143, 0.5856, 0.8991), (0.6129, 0.5868, 0.8991), (0.6226, 0.5955, 0.8991), (0.6211, 0.5967, 0.8991), (0.6224, 0.5773, 0.8991), (0.6212, 0.5787, 0.8991), (0.6323, 0.5856, 0.8991), (0.6311, 0.587, 0.8991), (0.5705, 0.602, 0.8991), (0.5686, 0.602, 0.8991), (0.5705, 0.6148, 0.8991), (0.5686, 0.6148, 0.8991), (-0.5651, 0.6356, 0.9201), (-0.5452, 0.6336, 0.9201), (-0.5261, 0.6278, 0.9201), (-0.5085, 0.6184, 0.9201), (-0.4931, 0.6058, 0.9201), (-0.4805, 0.5903, 0.9201), (-0.4711, 0.5727, 0.9201), (-0.4653, 0.5537, 0.9201), (-0.4633, 0.5338, 0.9201), (-0.4653, 0.5139, 0.9201), (-0.4711, 0.4949, 0.9201), (-0.4805, 0.4773, 0.9201), (-0.4931, 0.4619, 0.9201), (-0.5085, 0.4492, 0.9201), (-0.5261, 0.4398, 0.9201), (-0.5452, 0.434, 0.9201), (-0.5651, 0.432, 0.9201), (-0.5849, 0.434, 0.9201), (-0.604, 0.4398, 0.9201), (-0.6216, 0.4492, 0.9201), (-0.637, 0.4619, 0.9201), (-0.6497, 0.4773, 0.9201), (-0.6591, 0.4949, 0.9201), (-0.6649, 0.5139, 0.9201), (-0.6668, 0.5338, 0.9201), (-0.6649, 0.5537, 0.9201), (-0.6591, 0.5727, 0.9201), (-0.6497, 0.5903, 0.9201), (-0.637, 0.6058, 0.9201), (-0.6216, 0.6184, 0.9201), (-0.604, 0.6278, 0.9201), (-0.5849, 0.6336, 0.9201), (-0.567, 0.6055, 0.8991), (-0.5531, 0.6042, 0.8991), (-0.5399, 0.6001, 0.8991), (-0.5276, 0.5936, 0.8991), (-0.5169, 0.5848, 0.8991), (-0.5081, 0.5741, 0.8991), (-0.5016, 0.5618, 0.8991), (-0.4975, 0.5486, 0.8991), (-0.4962, 0.5347, 0.8991), (-0.4975, 0.5209, 0.8991), (-0.5016, 0.5077, 0.8991), (-0.5081, 0.4954, 0.8991), (-0.5169, 0.4847, 0.8991), (-0.5276, 0.4759, 0.8991), (-0.5399, 0.4693, 0.8991), (-0.5531, 0.4653, 0.8991), (-0.567, 0.464, 0.8991), (-0.5808, 0.4653, 0.8991), (-0.594, 0.4693, 0.8991), (-0.6063, 0.4759, 0.8991), (-0.617, 0.4847, 0.8991), (-0.6258, 0.4954, 0.8991), (-0.6324, 0.5077, 0.8991), (-0.6364, 0.5209, 0.8991), (-0.6377, 0.5347, 0.8991), (-0.6364, 0.5486, 0.8991), (-0.6324, 0.5618, 0.8991), (-0.6258, 0.5741, 0.8991), (-0.617, 0.5848, 0.8991), (-0.6063, 0.5936, 0.8991), (-0.594, 0.6001, 0.8991), (-0.5808, 0.6042, 0.8991), (-0.6069, 0.5554, 0.8991), (-0.6076, 0.5541, 0.8991), (-0.626, 0.5664, 0.8991), (-0.6267, 0.5651, 0.8991), (-0.5267, 0.5576, 0.8991), (-0.5274, 0.5589, 0.8991), (-0.5076, 0.5686, 0.8991), (-0.5083, 0.5699, 0.8991), (-0.5146, 0.5849, 0.8991), (-0.5158, 0.5863, 0.8991), (-0.5047, 0.5931, 0.8991), (-0.5059, 0.5945, 0.8991), (-0.5227, 0.5932, 0.8991), (-0.5241, 0.5944, 0.8991), (-0.5144, 0.6031, 0.8991), (-0.5158, 0.6043, 0.8991), (-0.5322, 0.6, 0.8991), (-0.5338, 0.6009, 0.8991), (-0.5257, 0.6112, 0.8991), (-0.5273, 0.6121, 0.8991), (-0.5427, 0.6051, 0.8991), (-0.5444, 0.6057, 0.8991), (-0.5382, 0.6172, 0.8991), (-0.54, 0.6178, 0.8991), (-0.5539, 0.6083, 0.8991), (-0.5557, 0.6086, 0.8991), (-0.5516, 0.6209, 0.8991), (-0.5534, 0.6213, 0.8991), (-0.617, 0.5863, 0.8991), (-0.6181, 0.5849, 0.8991), (-0.6268, 0.5945, 0.8991), (-0.628, 0.5931, 0.8991), (-0.6086, 0.5944, 0.8991), (-0.61, 0.5932, 0.8991), (-0.6169, 0.6043, 0.8991), (-0.6183, 0.6031, 0.8991), (-0.599, 0.6009, 0.8991), (-0.6006, 0.6, 0.8991), (-0.6054, 0.6121, 0.8991), (-0.607, 0.6112, 0.8991), (-0.5884, 0.6057, 0.8991), (-0.5901, 0.6051, 0.8991), (-0.5928, 0.6178, 0.8991), (-0.5945, 0.6172, 0.8991), (-0.5771, 0.6086, 0.8991), (-0.5789, 0.6083, 0.8991), (-0.5793, 0.6213, 0.8991), (-0.5811, 0.6209, 0.8991), (-0.5665, 0.6096, 0.8991), (-0.5684, 0.6096, 0.8991), (-0.5665, 0.6224, 0.8991), (-0.5684, 0.6224, 0.8991)], [(467, 466), (468, 467), (469, 468), (470, 469), (471, 470), (472, 471), (473, 472), (474, 473), (475, 474), (476, 475), (477, 476), (478, 477), (479, 478), (480, 479), (481, 480), (482, 481), (483, 482), (484, 483), (485, 484), (486, 485), (487, 486), (488, 487), (489, 488), (490, 489), (491, 490), (492, 491), (493, 492), (494, 493), (495, 494), (496, 495), (497, 496), (466, 497), (531, 530), (532, 531), (533, 532), (534, 533), (535, 534), (536, 535), (537, 536), (538, 537), (539, 538), (540, 539), (541, 540), (542, 541), (543, 542), (544, 543), (545, 544), (546, 545), (547, 546), (548, 547), (549, 548), (550, 549), (551, 550), (552, 551), (553, 552), (554, 553), (555, 554), (556, 555), (557, 556), (558, 557), (559, 558), (560, 559), (561, 560), (530, 561), (679, 678), (680, 679), (681, 680), (682, 681), (683, 682), (684, 683), (685, 684), (686, 685), (687, 686), (688, 687), (689, 688), (690, 689), (691, 690), (692, 691), (693, 692), (694, 693), (695, 694), (696, 695), (697, 696), (698, 697), (699, 698), (700, 699), (701, 700), (702, 701), (703, 702), (704, 703), (705, 704), (706, 705), (707, 706), (708, 707), (709, 708), (678, 709)], [(0, 1, 3, 2), (2, 3, 5, 4), (4, 5, 7, 6), (6, 7, 9, 8), (8, 9, 11, 10), (10, 11, 13, 12), (14, 15, 17, 16), (16, 17, 19, 18), (18, 19, 21, 20), (20, 21, 23, 22), (22, 23, 25, 24), (24, 25, 1, 0), (3, 1, 25, 23, 21, 19, 17, 15, 13, 11, 9, 7, 5), (26, 27, 29, 28), (33, 32, 30, 31), (34, 35, 37, 36), (38, 39, 41, 40), (42, 43, 45, 44), (49, 48, 46, 47), (53, 52, 50, 51), (55, 56, 57, 58, 59, 60, 61, 62, 63, 64, 65, 66, 67, 68, 69, 70, 71, 72, 73, 74, 75, 76, 77, 78, 79, 80, 81, 82, 83, 84, 85, 54), (86, 87, 89, 88), (90, 91, 93, 92), (94, 95, 97, 96), (98, 99, 101, 100), (102, 103, 105, 104), (106, 107, 109, 108), (110, 111, 113, 112), (114, 115, 117, 116), (118, 119, 121, 120), (122, 123, 125, 124), (126, 127, 129, 128), (130, 131, 133, 132), (134, 135, 137, 136), (138, 139, 141, 140), (142, 143, 145, 144), (146, 147, 149, 148), (150, 151, 153, 152), (154, 155, 157, 156), (158, 159, 161, 160), (162, 163, 165, 164), (166, 167, 169, 168), (170, 171, 173, 172), (174, 175, 177, 176), (178, 179, 181, 180), (182, 183, 185, 184), (186, 187, 189, 188), (191, 192, 193, 194, 195, 196, 197, 198, 199, 200, 201, 202, 203, 204, 205, 206, 207, 208, 209, 210, 211, 212, 213, 214, 215, 216, 217, 218, 219, 220, 221, 190), (222, 223, 225, 224), (229, 228, 226, 227), (230, 231, 233, 232), (234, 235, 237, 236), (238, 239, 241, 240), (245, 244, 242, 243), (249, 248, 246, 247), (250, 251, 253, 252), (254, 255, 257, 256), (258, 259, 261, 260), (262, 263, 265, 264), (266, 267, 269, 268), (270, 271, 273, 272), (274, 275, 277, 276), (278, 279, 281, 280), (282, 283, 285, 284), (286, 287, 289, 288), (290, 291, 293, 292), (294, 295, 297, 296), (298, 299, 301, 300), (302, 303, 305, 304), (306, 307, 309, 308), (310, 311, 313, 312), (314, 315, 317, 316), (318, 319, 321, 320), (322, 323, 325, 324), (326, 327, 329, 328), (330, 331, 333, 332), (334, 335, 337, 336), (338, 339, 341, 340), (342, 343, 345, 344), (346, 347, 349, 348), (350, 351, 353, 352), (354, 355, 357, 356), (358, 359, 361, 360), (362, 363, 365, 364), (366, 367, 369, 368), (370, 371, 373, 372), (374, 375, 377, 376), (378, 379, 381, 380), (382, 383, 385, 384), (386, 387, 389, 388), (390, 391, 393, 392), (394, 395, 397, 396), (398, 399, 401, 400), (402, 403, 405, 404), (406, 407, 409, 408), (410, 411, 413, 412), (414, 415, 417, 416), (418, 419, 421, 420), (422, 423, 425, 424), (426, 427, 429, 428), (430, 431, 433, 432), (434, 435, 437, 436), (438, 439, 441, 440), (442, 443, 445, 444), (446, 447, 449, 448), (450, 451, 453, 452), (454, 455, 457, 456), (458, 459, 461, 460), (462, 463, 465, 464), (499, 500, 501, 502, 503, 504, 505, 506, 507, 508, 509, 510, 511, 512, 513, 514, 515, 516, 517, 518, 519, 520, 521, 522, 523, 524, 525, 526, 527, 528, 529, 498), (563, 564, 565, 566, 567, 568, 569, 570, 571, 572, 573, 574, 575, 576, 577, 578, 579, 580, 581, 582, 583, 584, 585, 586, 587, 588, 589, 590, 591, 592, 593, 562), (594, 595, 597, 596), (598, 599, 601, 600), (602, 603, 605, 604), (606, 607, 609, 608), (610, 611, 613, 612), (614, 615, 617, 616), (618, 619, 621, 620), (622, 623, 625, 624), (626, 627, 629, 628), (630, 631, 633, 632), (634, 635, 637, 636), (638, 639, 641, 640), (642, 643, 645, 644), (647, 648, 649, 650, 651, 652, 653, 654, 655, 656, 657, 658, 659, 660, 661, 662, 663, 664, 665, 666, 667, 668, 669, 670, 671, 672, 673, 674, 675, 676, 677, 646), (710, 711, 713, 712), (714, 715, 717, 716), (718, 719, 721, 720), (722, 723, 725, 724), (726, 727, 729, 728), (730, 731, 733, 732), (734, 735, 737, 736), (738, 739, 741, 740), (742, 743, 745, 744), (746, 747, 749, 748), (750, 751, 753, 752), (754, 755, 757, 756), (758, 759, 761, 760)])
me_cylinder.polygons.foreach_set('material_index', [0, 0, 0, 0, 0, 0, 0, 0, 0, 0, 0, 0, 0, 1, 1, 1, 1, 1, 1, 1, 2, 3, 3, 3, 3, 3, 3, 3, 3, 3, 3, 3, 3, 3, 3, 3, 3, 3, 3, 3, 3, 3, 3, 3, 3, 3, 3, 4, 5, 5, 5, 5, 5, 5, 5, 6, 6, 6, 6, 6, 6, 6, 6, 6, 6, 6, 6, 6, 6, 6, 6, 6, 6, 6, 6, 6, 6, 6, 6, 6, 6, 7, 7, 7, 7, 7, 7, 7, 7, 7, 7, 7, 7, 7, 7, 7, 7, 7, 7, 7, 7, 7, 7, 7, 7, 7, 8, 8, 8, 9, 10, 11, 11, 12, 12, 12, 12, 12, 12, 12, 12, 12, 12, 13, 14, 15, 15, 16, 16, 16, 16, 16, 16, 16, 16, 16, 16, 17])
_uv = me_cylinder.uv_layers.new(name='UVMap')
_uv.uv.foreach_set('vector', [1.0, 0.5, 1.0, 1.0, 0.9688, 1.0, 0.9688, 0.5, 0.9688, 0.5, 0.9688, 1.0, 0.9375, 1.0, 0.9375, 0.5, 0.9375, 0.5, 0.9375, 1.0, 0.9062, 1.0, 0.9062, 0.5, 0.9062, 0.5, 0.9062, 1.0, 0.875, 1.0, 0.875, 0.5, 0.875, 0.5, 0.875, 1.0, 0.8438, 1.0, 0.8438, 0.5, 0.8438, 0.5, 0.8438, 1.0, 0.8125, 1.0, 0.8125, 0.5, 0.1875, 0.5, 0.1875, 1.0, 0.1562, 1.0, 0.1562, 0.5, 0.1562, 0.5, 0.1562, 1.0, 0.125, 1.0, 0.125, 0.5, 0.125, 0.5, 0.125, 1.0, 0.09375, 1.0, 0.09375, 0.5, 0.09375, 0.5, 0.09375, 1.0, 0.0625, 1.0, 0.0625, 0.5, 0.0625, 0.5, 0.0625, 1.0, 0.03125, 1.0, 0.03125, 0.5, 0.03125, 0.5, 0.03125, 1.0, 0.0, 1.0, 0.0, 0.5, 0.9688, 1.0, 0.0, 1.0, 0.03125, 1.0, 0.0625, 1.0, 0.09375, 1.0, 0.125, 1.0, 0.1562, 1.0, 0.1875, 1.0, 0.8125, 1.0, 0.8438, 1.0, 0.875, 1.0, 0.9062, 1.0, 0.9375, 1.0, 0.0, 0.0, 1.0, 0.0, 1.0, 1.0, 0.0, 1.0, 0.0, 0.0, 1.0, 0.0, 1.0, 1.0, 0.0, 1.0, 0.0, 0.0, 1.0, 0.0, 1.0, 1.0, 0.0, 1.0, 0.0, 0.0, 1.0, 0.0, 1.0, 1.0, 0.0, 1.0, 0.0, 0.0, 1.0, 0.0, 1.0, 1.0, 0.0, 1.0, 0.0, 0.0, 1.0, 0.0, 1.0, 1.0, 0.0, 1.0, 0.0, 0.0, 1.0, 0.0, 1.0, 1.0, 0.0, 1.0, 0.0, 0.0, 0.0, 0.0, 0.0, 0.0, 0.0, 0.0, 0.0, 0.0, 0.0, 0.0, 0.0, 0.0, 0.0, 0.0, 0.0, 0.0, 0.0, 0.0, 0.0, 0.0, 0.0, 0.0, 0.0, 0.0, 0.0, 0.0, 0.0, 0.0, 0.0, 0.0, 0.0, 0.0, 0.0, 0.0, 0.0, 0.0, 0.0, 0.0, 0.0, 0.0, 0.0, 0.0, 0.0, 0.0, 0.0, 0.0, 0.0, 0.0, 0.0, 0.0, 0.0, 0.0, 0.0, 0.0, 0.0, 0.0, 0.0, 0.0, 0.0, 0.0, 0.0, 0.0, 0.0, 0.0, 1.0, 0.0, 1.0, 1.0, 0.0, 1.0, 0.0, 0.0, 1.0, 0.0, 1.0, 1.0, 0.0, 1.0, 0.0, 0.0, 1.0, 0.0, 1.0, 1.0, 0.0, 1.0, 0.0, 0.0, 1.0, 0.0, 1.0, 1.0, 0.0, 1.0, 0.0, 0.0, 1.0, 0.0, 1.0, 1.0, 0.0, 1.0, 0.0, 0.0, 1.0, 0.0, 1.0, 1.0, 0.0, 1.0, 0.0, 0.0, 1.0, 0.0, 1.0, 1.0, 0.0, 1.0, 0.0, 0.0, 1.0, 0.0, 1.0, 1.0, 0.0, 1.0, 0.0, 0.0, 1.0, 0.0, 1.0, 1.0, 0.0, 1.0, 0.0, 0.0, 1.0, 0.0, 1.0, 1.0, 0.0, 1.0, 0.0, 0.0, 1.0, 0.0, 1.0, 1.0, 0.0, 1.0, 0.0, 0.0, 1.0, 0.0, 1.0, 1.0, 0.0, 1.0, 0.0, 0.0, 1.0, 0.0, 1.0, 1.0, 0.0, 1.0, 0.0, 0.0, 1.0, 0.0, 1.0, 1.0, 0.0, 1.0, 0.0, 0.0, 1.0, 0.0, 1.0, 1.0, 0.0, 1.0, 0.0, 0.0, 1.0, 0.0, 1.0, 1.0, 0.0, 1.0, 0.0, 0.0, 1.0, 0.0, 1.0, 1.0, 0.0, 1.0, 0.0, 0.0, 1.0, 0.0, 1.0, 1.0, 0.0, 1.0, 0.0, 0.0, 1.0, 0.0, 1.0, 1.0, 0.0, 1.0, 0.0, 0.0, 1.0, 0.0, 1.0, 1.0, 0.0, 1.0, 0.0, 0.0, 1.0, 0.0, 1.0, 1.0, 0.0, 1.0, 0.0, 0.0, 1.0, 0.0, 1.0, 1.0, 0.0, 1.0, 0.0, 0.0, 1.0, 0.0, 1.0, 1.0, 0.0, 1.0, 0.0, 0.0, 1.0, 0.0, 1.0, 1.0, 0.0, 1.0, 0.0, 0.0, 1.0, 0.0, 1.0, 1.0, 0.0, 1.0, 0.0, 0.0, 1.0, 0.0, 1.0, 1.0, 0.0, 1.0, 0.0, 0.0, 0.0, 0.0, 0.0, 0.0, 0.0, 0.0, 0.0, 0.0, 0.0, 0.0, 0.0, 0.0, 0.0, 0.0, 0.0, 0.0, 0.0, 0.0, 0.0, 0.0, 0.0, 0.0, 0.0, 0.0, 0.0, 0.0, 0.0, 0.0, 0.0, 0.0, 0.0, 0.0, 0.0, 0.0, 0.0, 0.0, 0.0, 0.0, 0.0, 0.0, 0.0, 0.0, 0.0, 0.0, 0.0, 0.0, 0.0, 0.0, 0.0, 0.0, 0.0, 0.0, 0.0, 0.0, 0.0, 0.0, 0.0, 0.0, 0.0, 0.0, 0.0, 0.0, 0.0, 0.0, 1.0, 0.0, 1.0, 1.0, 0.0, 1.0, 0.0, 0.0, 1.0, 0.0, 1.0, 1.0, 0.0, 1.0, 0.0, 0.0, 1.0, 0.0, 1.0, 1.0, 0.0, 1.0, 0.0, 0.0, 1.0, 0.0, 1.0, 1.0, 0.0, 1.0, 0.0, 0.0, 1.0, 0.0, 1.0, 1.0, 0.0, 1.0, 0.0, 0.0, 1.0, 0.0, 1.0, 1.0, 0.0, 1.0, 0.0, 0.0, 1.0, 0.0, 1.0, 1.0, 0.0, 1.0, 0.0, 0.0, 1.0, 0.0, 1.0, 1.0, 0.0, 1.0, 0.0, 0.0, 1.0, 0.0, 1.0, 1.0, 0.0, 1.0, 0.0, 0.0, 1.0, 0.0, 1.0, 1.0, 0.0, 1.0, 0.0, 0.0, 1.0, 0.0, 1.0, 1.0, 0.0, 1.0, 0.0, 0.0, 1.0, 0.0, 1.0, 1.0, 0.0, 1.0, 0.0, 0.0, 1.0, 0.0, 1.0, 1.0, 0.0, 1.0, 0.0, 0.0, 1.0, 0.0, 1.0, 1.0, 0.0, 1.0, 0.0, 0.0, 1.0, 0.0, 1.0, 1.0, 0.0, 1.0, 0.0, 0.0, 1.0, 0.0, 1.0, 1.0, 0.0, 1.0, 0.0, 0.0, 1.0, 0.0, 1.0, 1.0, 0.0, 1.0, 0.0, 0.0, 1.0, 0.0, 1.0, 1.0, 0.0, 1.0, 0.0, 0.0, 1.0, 0.0, 1.0, 1.0, 0.0, 1.0, 0.0, 0.0, 1.0, 0.0, 1.0, 1.0, 0.0, 1.0, 0.0, 0.0, 1.0, 0.0, 1.0, 1.0, 0.0, 1.0, 0.0, 0.0, 1.0, 0.0, 1.0, 1.0, 0.0, 1.0, 0.0, 0.0, 1.0, 0.0, 1.0, 1.0, 0.0, 1.0, 0.0, 0.0, 1.0, 0.0, 1.0, 1.0, 0.0, 1.0, 0.0, 0.0, 1.0, 0.0, 1.0, 1.0, 0.0, 1.0, 0.0, 0.0, 1.0, 0.0, 1.0, 1.0, 0.0, 1.0, 0.0, 0.0, 1.0, 0.0, 1.0, 1.0, 0.0, 1.0, 0.0, 0.0, 1.0, 0.0, 1.0, 1.0, 0.0, 1.0, 0.0, 0.0, 1.0, 0.0, 1.0, 1.0, 0.0, 1.0, 0.0, 0.0, 1.0, 0.0, 1.0, 1.0, 0.0, 1.0, 0.0, 0.0, 1.0, 0.0, 1.0, 1.0, 0.0, 1.0, 0.0, 0.0, 1.0, 0.0, 1.0, 1.0, 0.0, 1.0, 0.0, 0.0, 1.0, 0.0, 1.0, 1.0, 0.0, 1.0, 0.0, 0.0, 1.0, 0.0, 1.0, 1.0, 0.0, 1.0, 0.0, 0.0, 1.0, 0.0, 1.0, 1.0, 0.0, 1.0, 0.0, 0.0, 1.0, 0.0, 1.0, 1.0, 0.0, 1.0, 0.0, 0.0, 1.0, 0.0, 1.0, 1.0, 0.0, 1.0, 0.0, 0.0, 1.0, 0.0, 1.0, 1.0, 0.0, 1.0, 0.0, 0.0, 1.0, 0.0, 1.0, 1.0, 0.0, 1.0, 0.0, 0.0, 1.0, 0.0, 1.0, 1.0, 0.0, 1.0, 0.0, 0.0, 1.0, 0.0, 1.0, 1.0, 0.0, 1.0, 0.0, 0.0, 1.0, 0.0, 1.0, 1.0, 0.0, 1.0, 0.0, 0.0, 1.0, 0.0, 1.0, 1.0, 0.0, 1.0, 0.0, 0.0, 1.0, 0.0, 1.0, 1.0, 0.0, 1.0, 0.0, 0.0, 1.0, 0.0, 1.0, 1.0, 0.0, 1.0, 0.0, 0.0, 1.0, 0.0, 1.0, 1.0, 0.0, 1.0, 0.0, 0.0, 1.0, 0.0, 1.0, 1.0, 0.0, 1.0, 0.0, 0.0, 1.0, 0.0, 1.0, 1.0, 0.0, 1.0, 0.0, 0.0, 1.0, 0.0, 1.0, 1.0, 0.0, 1.0, 0.0, 0.0, 1.0, 0.0, 1.0, 1.0, 0.0, 1.0, 0.0, 0.0, 1.0, 0.0, 1.0, 1.0, 0.0, 1.0, 0.0, 0.0, 1.0, 0.0, 1.0, 1.0, 0.0, 1.0, 0.0, 0.0, 1.0, 0.0, 1.0, 1.0, 0.0, 1.0, 0.0, 0.0, 1.0, 0.0, 1.0, 1.0, 0.0, 1.0, 0.0, 0.0, 1.0, 0.0, 1.0, 1.0, 0.0, 1.0, 0.0, 0.0, 1.0, 0.0, 1.0, 1.0, 0.0, 1.0, 0.0, 0.0, 1.0, 0.0, 1.0, 1.0, 0.0, 1.0, 0.0, 0.0, 1.0, 0.0, 1.0, 1.0, 0.0, 1.0, 0.0, 0.0, 1.0, 0.0, 1.0, 1.0, 0.0, 1.0, 0.0, 0.0, 1.0, 0.0, 1.0, 1.0, 0.0, 1.0, 0.0, 0.0, 1.0, 0.0, 1.0, 1.0, 0.0, 1.0, 0.0, 0.0, 0.0, 0.0, 0.0, 0.0, 0.0, 0.0, 0.0, 0.0, 0.0, 0.0, 0.0, 0.0, 0.0, 0.0, 0.0, 0.0, 0.0, 0.0, 0.0, 0.0, 0.0, 0.0, 0.0, 0.0, 0.0, 0.0, 0.0, 0.0, 0.0, 0.0, 0.0, 0.0, 0.0, 0.0, 0.0, 0.0, 0.0, 0.0, 0.0, 0.0, 0.0, 0.0, 0.0, 0.0, 0.0, 0.0, 0.0, 0.0, 0.0, 0.0, 0.0, 0.0, 0.0, 0.0, 0.0, 0.0, 0.0, 0.0, 0.0, 0.0, 0.0, 0.0, 0.0, 0.0, 0.0, 0.0, 0.0, 0.0, 0.0, 0.0, 0.0, 0.0, 0.0, 0.0, 0.0, 0.0, 0.0, 0.0, 0.0, 0.0, 0.0, 0.0, 0.0, 0.0, 0.0, 0.0, 0.0, 0.0, 0.0, 0.0, 0.0, 0.0, 0.0, 0.0, 0.0, 0.0, 0.0, 0.0, 0.0, 0.0, 0.0, 0.0, 0.0, 0.0, 0.0, 0.0, 0.0, 0.0, 0.0, 0.0, 0.0, 0.0, 0.0, 0.0, 0.0, 0.0, 0.0, 0.0, 0.0, 0.0, 0.0, 0.0, 0.0, 0.0, 0.0, 0.0, 0.0, 0.0, 1.0, 0.0, 1.0, 1.0, 0.0, 1.0, 0.0, 0.0, 1.0, 0.0, 1.0, 1.0, 0.0, 1.0, 0.0, 0.0, 1.0, 0.0, 1.0, 1.0, 0.0, 1.0, 0.0, 0.0, 1.0, 0.0, 1.0, 1.0, 0.0, 1.0, 0.0, 0.0, 1.0, 0.0, 1.0, 1.0, 0.0, 1.0, 0.0, 0.0, 1.0, 0.0, 1.0, 1.0, 0.0, 1.0, 0.0, 0.0, 1.0, 0.0, 1.0, 1.0, 0.0, 1.0, 0.0, 0.0, 1.0, 0.0, 1.0, 1.0, 0.0, 1.0, 0.0, 0.0, 1.0, 0.0, 1.0, 1.0, 0.0, 1.0, 0.0, 0.0, 1.0, 0.0, 1.0, 1.0, 0.0, 1.0, 0.0, 0.0, 1.0, 0.0, 1.0, 1.0, 0.0, 1.0, 0.0, 0.0, 1.0, 0.0, 1.0, 1.0, 0.0, 1.0, 0.0, 0.0, 1.0, 0.0, 1.0, 1.0, 0.0, 1.0, 0.0, 0.0, 0.0, 0.0, 0.0, 0.0, 0.0, 0.0, 0.0, 0.0, 0.0, 0.0, 0.0, 0.0, 0.0, 0.0, 0.0, 0.0, 0.0, 0.0, 0.0, 0.0, 0.0, 0.0, 0.0, 0.0, 0.0, 0.0, 0.0, 0.0, 0.0, 0.0, 0.0, 0.0, 0.0, 0.0, 0.0, 0.0, 0.0, 0.0, 0.0, 0.0, 0.0, 0.0, 0.0, 0.0, 0.0, 0.0, 0.0, 0.0, 0.0, 0.0, 0.0, 0.0, 0.0, 0.0, 0.0, 0.0, 0.0, 0.0, 0.0, 0.0, 0.0, 0.0, 0.0, 0.0, 1.0, 0.0, 1.0, 1.0, 0.0, 1.0, 0.0, 0.0, 1.0, 0.0, 1.0, 1.0, 0.0, 1.0, 0.0, 0.0, 1.0, 0.0, 1.0, 1.0, 0.0, 1.0, 0.0, 0.0, 1.0, 0.0, 1.0, 1.0, 0.0, 1.0, 0.0, 0.0, 1.0, 0.0, 1.0, 1.0, 0.0, 1.0, 0.0, 0.0, 1.0, 0.0, 1.0, 1.0, 0.0, 1.0, 0.0, 0.0, 1.0, 0.0, 1.0, 1.0, 0.0, 1.0, 0.0, 0.0, 1.0, 0.0, 1.0, 1.0, 0.0, 1.0, 0.0, 0.0, 1.0, 0.0, 1.0, 1.0, 0.0, 1.0, 0.0, 0.0, 1.0, 0.0, 1.0, 1.0, 0.0, 1.0, 0.0, 0.0, 1.0, 0.0, 1.0, 1.0, 0.0, 1.0, 0.0, 0.0, 1.0, 0.0, 1.0, 1.0, 0.0, 1.0, 0.0, 0.0, 1.0, 0.0, 1.0, 1.0, 0.0, 1.0])
me_cylinder.materials.append(mat_floor)
me_cylinder.materials.append(mat_material_021)
me_cylinder.materials.append(mat_material_022)
me_cylinder.materials.append(mat_material_023)
me_cylinder.materials.append(mat_material_027)
me_cylinder.materials.append(mat_material_026)
me_cylinder.materials.append(mat_material_025)
me_cylinder.materials.append(mat_material_032)
me_cylinder.materials.append(mat_material_035)
me_cylinder.materials.append(mat_material_039)
me_cylinder.materials.append(mat_material_014)
me_cylinder.materials.append(mat_material_001)
me_cylinder.materials.append(mat_material_040)
me_cylinder.materials.append(mat_material_041)
me_cylinder.materials.append(mat_material_045)
me_cylinder.materials.append(mat_material_044)
me_cylinder.materials.append(mat_material_043)
me_cylinder.materials.append(mat_material_042)
me_cylinder.use_remesh_fix_poles = True
me_cylinder.use_remesh_preserve_attributes = False
me_cylinder.use_mirror_vertex_groups = False
me_cylinder.update()
me_plane_175 = bpy.data.meshes.new('Plane.175')
me_plane_175.from_pydata([(-0.615, -0.615, 0.0), (0.615, -0.615, 0.0), (-0.615, 0.615, 0.0), (0.615, 0.615, 0.0)], [], [(0, 1, 3, 2)])
_uv = me_plane_175.uv_layers.new(name='UVMap')
_uv.uv.foreach_set('vector', [0.0, 0.0, 1.0, 0.0, 1.0, 1.0, 0.0, 1.0])
me_plane_175.materials.append(mat_material_032)
me_plane_175.use_remesh_fix_poles = True
me_plane_175.use_remesh_preserve_attributes = False
me_plane_175.use_mirror_vertex_groups = False
me_plane_175.update()
me_circle = bpy.data.meshes.new('Circle')
me_circle.from_pydata([(-0.128, 1.021, 0.0), (-0.3231, 1.002, 0.0), (-0.5106, 0.9452, 0.0), (-0.6835, 0.8528, 0.0), (-0.8351, 0.7284, 0.0), (-0.9594, 0.5769, 0.0), (-1.052, 0.404, 0.0), (-1.109, 0.2164, 0.0), (-1.128, 0.02133, 0.0), (-1.109, -0.1738, 0.0), (-1.052, -0.3614, 0.0), (-0.9594, -0.5342, 0.0), (-0.8351, -0.6858, 0.0), (-0.6835, -0.8101, 0.0), (-0.5106, -0.9026, 0.0), (-0.3231, -0.9595, 0.0), (-0.128, -0.9787, 0.0), (0.06713, -0.9595, 0.0), (0.2547, -0.9026, 0.0), (0.4276, -0.8101, 0.0), (0.5791, -0.6858, 0.0), (0.7035, -0.5342, 0.0), (0.7959, -0.3614, 0.0), (0.8528, -0.1738, 0.0), (0.872, 0.02133, 0.0), (0.8528, 0.2164, 0.0), (0.7959, 0.404, 0.0), (0.7035, 0.5769, 0.0), (0.5791, 0.7284, 0.0), (0.4276, 0.8528, 0.0), (0.2547, 0.9452, 0.0), (0.06712, 1.002, 0.0), (0.565, 0.4623, -0.8377), (-0.8772, 0.4623, -0.8377), (-0.1561, -7.617, -0.8377), (-0.1561, -7.617, -0.8377)], [], [(1, 2, 3, 4, 5, 6, 7, 8, 9, 10, 11, 12, 13, 14, 15, 16, 17, 18, 19, 20, 21, 22, 23, 24, 25, 26, 27, 28, 29, 30, 31, 0), (32, 33, 35, 34)])
_uv = me_circle.uv_layers.new(name='UVMap')
_uv.uv.foreach_set('vector', [0.0, 0.0, 0.0, 0.0, 0.0, 0.0, 0.0, 0.0, 0.0, 0.0, 0.0, 0.0, 0.0, 0.0, 0.0, 0.0, 0.0, 0.0, 0.0, 0.0, 0.0, 0.0, 0.0, 0.0, 0.0, 0.0, 0.0, 0.0, 0.0, 0.0, 0.0, 0.0, 0.0, 0.0, 0.0, 0.0, 0.0, 0.0, 0.0, 0.0, 0.0, 0.0, 0.0, 0.0, 0.0, 0.0, 0.0, 0.0, 0.0, 0.0, 0.0, 0.0, 0.0, 0.0, 0.0, 0.0, 0.0, 0.0, 0.0, 0.0, 0.0, 0.0, 0.0, 0.0, 0.0, 0.0, 1.0, 0.0, 1.0, 1.0, 0.0, 1.0])
me_circle.materials.append(mat_material_002)
me_circle.use_remesh_fix_poles = True
me_circle.use_remesh_preserve_attributes = False
me_circle.use_mirror_vertex_groups = False
me_circle.update()
me_circle_001 = bpy.data.meshes.new('Circle.001')
me_circle_001.from_pydata([(-0.128, 1.021, 0.0), (-0.3231, 1.002, 0.0), (-0.5106, 0.9452, 0.0), (-0.6835, 0.8528, 0.0), (-0.8351, 0.7284, 0.0), (-0.9594, 0.5769, 0.0), (-1.052, 0.404, 0.0), (-1.109, 0.2164, 0.0), (-1.128, 0.02133, 0.0), (-1.109, -0.1738, 0.0), (-1.052, -0.3614, 0.0), (-0.9594, -0.5342, 0.0), (-0.8351, -0.6858, 0.0), (-0.6835, -0.8101, 0.0), (-0.5106, -0.9026, 0.0), (-0.3231, -0.9595, 0.0), (-0.128, -0.9787, 0.0), (0.06713, -0.9595, 0.0), (0.2547, -0.9026, 0.0), (0.4276, -0.8101, 0.0), (0.5791, -0.6858, 0.0), (0.7035, -0.5342, 0.0), (0.7959, -0.3614, 0.0), (0.8528, -0.1738, 0.0), (0.872, 0.02133, 0.0), (0.8528, 0.2164, 0.0), (0.7959, 0.404, 0.0), (0.7035, 0.5769, 0.0), (0.5791, 0.7284, 0.0), (0.4276, 0.8528, 0.0), (0.2547, 0.9452, 0.0), (0.06712, 1.002, 0.0), (0.565, 0.4623, -0.8377), (-0.8772, 0.4623, -0.8377), (-0.1561, -7.617, -0.8377), (-0.1561, -7.617, -0.8377)], [], [(1, 2, 3, 4, 5, 6, 7, 8, 9, 10, 11, 12, 13, 14, 15, 16, 17, 18, 19, 20, 21, 22, 23, 24, 25, 26, 27, 28, 29, 30, 31, 0), (32, 33, 35, 34)])
_uv = me_circle_001.uv_layers.new(name='UVMap')
_uv.uv.foreach_set('vector', [0.0, 0.0, 0.0, 0.0, 0.0, 0.0, 0.0, 0.0, 0.0, 0.0, 0.0, 0.0, 0.0, 0.0, 0.0, 0.0, 0.0, 0.0, 0.0, 0.0, 0.0, 0.0, 0.0, 0.0, 0.0, 0.0, 0.0, 0.0, 0.0, 0.0, 0.0, 0.0, 0.0, 0.0, 0.0, 0.0, 0.0, 0.0, 0.0, 0.0, 0.0, 0.0, 0.0, 0.0, 0.0, 0.0, 0.0, 0.0, 0.0, 0.0, 0.0, 0.0, 0.0, 0.0, 0.0, 0.0, 0.0, 0.0, 0.0, 0.0, 0.0, 0.0, 0.0, 0.0, 0.0, 0.0, 1.0, 0.0, 1.0, 1.0, 0.0, 1.0])
me_circle_001.materials.append(mat_material_003)
me_circle_001.use_remesh_fix_poles = True
me_circle_001.use_remesh_preserve_attributes = False
me_circle_001.use_mirror_vertex_groups = False
me_circle_001.update()
me_circle_002 = bpy.data.meshes.new('Circle.002')
me_circle_002.from_pydata([(-0.128, 1.021, 0.0), (-0.3231, 1.002, 0.0), (-0.5106, 0.9452, 0.0), (-0.6835, 0.8528, 0.0), (-0.8351, 0.7284, 0.0), (-0.9594, 0.5769, 0.0), (-1.052, 0.404, 0.0), (-1.109, 0.2164, 0.0), (-1.128, 0.02133, 0.0), (-1.109, -0.1738, 0.0), (-1.052, -0.3614, 0.0), (-0.9594, -0.5342, 0.0), (-0.8351, -0.6858, 0.0), (-0.6835, -0.8101, 0.0), (-0.5106, -0.9026, 0.0), (-0.3231, -0.9595, 0.0), (-0.128, -0.9787, 0.0), (0.06713, -0.9595, 0.0), (0.2547, -0.9026, 0.0), (0.4276, -0.8101, 0.0), (0.5791, -0.6858, 0.0), (0.7035, -0.5342, 0.0), (0.7959, -0.3614, 0.0), (0.8528, -0.1738, 0.0), (0.872, 0.02133, 0.0), (0.8528, 0.2164, 0.0), (0.7959, 0.404, 0.0), (0.7035, 0.5769, 0.0), (0.5791, 0.7284, 0.0), (0.4276, 0.8528, 0.0), (0.2547, 0.9452, 0.0), (0.06712, 1.002, 0.0), (0.565, 0.4623, -0.8377), (-0.8772, 0.4623, -0.8377), (-0.1561, -7.617, -0.8377), (-0.1561, -7.617, -0.8377)], [], [(1, 2, 3, 4, 5, 6, 7, 8, 9, 10, 11, 12, 13, 14, 15, 16, 17, 18, 19, 20, 21, 22, 23, 24, 25, 26, 27, 28, 29, 30, 31, 0), (32, 33, 35, 34)])
_uv = me_circle_002.uv_layers.new(name='UVMap')
_uv.uv.foreach_set('vector', [0.0, 0.0, 0.0, 0.0, 0.0, 0.0, 0.0, 0.0, 0.0, 0.0, 0.0, 0.0, 0.0, 0.0, 0.0, 0.0, 0.0, 0.0, 0.0, 0.0, 0.0, 0.0, 0.0, 0.0, 0.0, 0.0, 0.0, 0.0, 0.0, 0.0, 0.0, 0.0, 0.0, 0.0, 0.0, 0.0, 0.0, 0.0, 0.0, 0.0, 0.0, 0.0, 0.0, 0.0, 0.0, 0.0, 0.0, 0.0, 0.0, 0.0, 0.0, 0.0, 0.0, 0.0, 0.0, 0.0, 0.0, 0.0, 0.0, 0.0, 0.0, 0.0, 0.0, 0.0, 0.0, 0.0, 1.0, 0.0, 1.0, 1.0, 0.0, 1.0])
me_circle_002.materials.append(mat_material_004)
me_circle_002.use_remesh_fix_poles = True
me_circle_002.use_remesh_preserve_attributes = False
me_circle_002.use_mirror_vertex_groups = False
me_circle_002.update()
me_circle_003 = bpy.data.meshes.new('Circle.003')
me_circle_003.from_pydata([(-0.128, 1.021, 0.0), (-0.3231, 1.002, 0.0), (-0.5106, 0.9452, 0.0), (-0.6835, 0.8528, 0.0), (-0.8351, 0.7284, 0.0), (-0.9594, 0.5769, 0.0), (-1.052, 0.404, 0.0), (-1.109, 0.2164, 0.0), (-1.128, 0.02133, 0.0), (-1.109, -0.1738, 0.0), (-1.052, -0.3614, 0.0), (-0.9594, -0.5342, 0.0), (-0.8351, -0.6858, 0.0), (-0.6835, -0.8101, 0.0), (-0.5106, -0.9026, 0.0), (-0.3231, -0.9595, 0.0), (-0.128, -0.9787, 0.0), (0.06713, -0.9595, 0.0), (0.2547, -0.9026, 0.0), (0.4276, -0.8101, 0.0), (0.5791, -0.6858, 0.0), (0.7035, -0.5342, 0.0), (0.7959, -0.3614, 0.0), (0.8528, -0.1738, 0.0), (0.872, 0.02133, 0.0), (0.8528, 0.2164, 0.0), (0.7959, 0.404, 0.0), (0.7035, 0.5769, 0.0), (0.5791, 0.7284, 0.0), (0.4276, 0.8528, 0.0), (0.2547, 0.9452, 0.0), (0.06712, 1.002, 0.0), (0.565, 0.4623, -0.8377), (-0.8772, 0.4623, -0.8377), (-0.1561, -7.617, -0.8377), (-0.1561, -7.617, -0.8377)], [], [(1, 2, 3, 4, 5, 6, 7, 8, 9, 10, 11, 12, 13, 14, 15, 16, 17, 18, 19, 20, 21, 22, 23, 24, 25, 26, 27, 28, 29, 30, 31, 0), (32, 33, 35, 34)])
_uv = me_circle_003.uv_layers.new(name='UVMap')
_uv.uv.foreach_set('vector', [0.0, 0.0, 0.0, 0.0, 0.0, 0.0, 0.0, 0.0, 0.0, 0.0, 0.0, 0.0, 0.0, 0.0, 0.0, 0.0, 0.0, 0.0, 0.0, 0.0, 0.0, 0.0, 0.0, 0.0, 0.0, 0.0, 0.0, 0.0, 0.0, 0.0, 0.0, 0.0, 0.0, 0.0, 0.0, 0.0, 0.0, 0.0, 0.0, 0.0, 0.0, 0.0, 0.0, 0.0, 0.0, 0.0, 0.0, 0.0, 0.0, 0.0, 0.0, 0.0, 0.0, 0.0, 0.0, 0.0, 0.0, 0.0, 0.0, 0.0, 0.0, 0.0, 0.0, 0.0, 0.0, 0.0, 1.0, 0.0, 1.0, 1.0, 0.0, 1.0])
me_circle_003.materials.append(mat_material_005)
me_circle_003.use_remesh_fix_poles = True
me_circle_003.use_remesh_preserve_attributes = False
me_circle_003.use_mirror_vertex_groups = False
me_circle_003.update()
me_circle_004 = bpy.data.meshes.new('Circle.004')
me_circle_004.from_pydata([(-0.128, 1.021, 0.0), (-0.3231, 1.002, 0.0), (-0.5106, 0.9452, 0.0), (-0.6835, 0.8528, 0.0), (-0.8351, 0.7284, 0.0), (-0.9594, 0.5769, 0.0), (-1.052, 0.404, 0.0), (-1.109, 0.2164, 0.0), (-1.128, 0.02133, 0.0), (-1.109, -0.1738, 0.0), (-1.052, -0.3614, 0.0), (-0.9594, -0.5342, 0.0), (-0.8351, -0.6858, 0.0), (-0.6835, -0.8101, 0.0), (-0.5106, -0.9026, 0.0), (-0.3231, -0.9595, 0.0), (-0.128, -0.9787, 0.0), (0.06713, -0.9595, 0.0), (0.2547, -0.9026, 0.0), (0.4276, -0.8101, 0.0), (0.5791, -0.6858, 0.0), (0.7035, -0.5342, 0.0), (0.7959, -0.3614, 0.0), (0.8528, -0.1738, 0.0), (0.872, 0.02133, 0.0), (0.8528, 0.2164, 0.0), (0.7959, 0.404, 0.0), (0.7035, 0.5769, 0.0), (0.5791, 0.7284, 0.0), (0.4276, 0.8528, 0.0), (0.2547, 0.9452, 0.0), (0.06712, 1.002, 0.0), (0.565, 0.4623, -0.8377), (-0.8772, 0.4623, -0.8377), (-0.1561, -7.617, -0.8377), (-0.1561, -7.617, -0.8377)], [], [(1, 2, 3, 4, 5, 6, 7, 8, 9, 10, 11, 12, 13, 14, 15, 16, 17, 18, 19, 20, 21, 22, 23, 24, 25, 26, 27, 28, 29, 30, 31, 0), (32, 33, 35, 34)])
_uv = me_circle_004.uv_layers.new(name='UVMap')
_uv.uv.foreach_set('vector', [0.0, 0.0, 0.0, 0.0, 0.0, 0.0, 0.0, 0.0, 0.0, 0.0, 0.0, 0.0, 0.0, 0.0, 0.0, 0.0, 0.0, 0.0, 0.0, 0.0, 0.0, 0.0, 0.0, 0.0, 0.0, 0.0, 0.0, 0.0, 0.0, 0.0, 0.0, 0.0, 0.0, 0.0, 0.0, 0.0, 0.0, 0.0, 0.0, 0.0, 0.0, 0.0, 0.0, 0.0, 0.0, 0.0, 0.0, 0.0, 0.0, 0.0, 0.0, 0.0, 0.0, 0.0, 0.0, 0.0, 0.0, 0.0, 0.0, 0.0, 0.0, 0.0, 0.0, 0.0, 0.0, 0.0, 1.0, 0.0, 1.0, 1.0, 0.0, 1.0])
me_circle_004.materials.append(mat_material_006)
me_circle_004.use_remesh_fix_poles = True
me_circle_004.use_remesh_preserve_attributes = False
me_circle_004.use_mirror_vertex_groups = False
me_circle_004.update()
me_plane = bpy.data.meshes.new('Plane')
me_plane.from_pydata([(-1.0, -1.0, 0.0), (1.0, -1.0, 0.0), (-1.0, 1.0, 0.0), (1.0, 1.0, 0.0)], [], [(0, 1, 3, 2)])
_uv = me_plane.uv_layers.new(name='UVMap')
_uv.uv.foreach_set('vector', [0.0, 0.0, 1.0, 0.0, 1.0, 1.0, 0.0, 1.0])
me_plane.materials.append(mat_material_009)
me_plane.use_remesh_fix_poles = True
me_plane.use_remesh_preserve_attributes = False
me_plane.use_mirror_vertex_groups = False
me_plane.update()
me_plane_001 = bpy.data.meshes.new('Plane.001')
me_plane_001.from_pydata([(-1.0, -1.0, 0.0), (1.0, -1.0, 0.0), (-1.0, 1.0, 0.0), (1.0, 1.0, 0.0)], [], [(0, 1, 3, 2)])
_uv = me_plane_001.uv_layers.new(name='UVMap')
_uv.uv.foreach_set('vector', [0.0, 0.0, 1.0, 0.0, 1.0, 1.0, 0.0, 1.0])
me_plane_001.materials.append(mat_material_010)
me_plane_001.use_remesh_fix_poles = True
me_plane_001.use_remesh_preserve_attributes = False
me_plane_001.use_mirror_vertex_groups = False
me_plane_001.update()
me_plane_003 = bpy.data.meshes.new('Plane.003')
me_plane_003.from_pydata([(-1.0, -1.0, 0.0), (1.0, -1.0, 0.0), (-1.0, 1.0, 0.0), (1.0, 1.0, 0.0)], [], [(0, 1, 3, 2)])
_uv = me_plane_003.uv_layers.new(name='UVMap')
_uv.uv.foreach_set('vector', [0.0, 0.0, 1.0, 0.0, 1.0, 1.0, 0.0, 1.0])
me_plane_003.materials.append(mat_material_011)
me_plane_003.use_remesh_fix_poles = True
me_plane_003.use_remesh_preserve_attributes = False
me_plane_003.use_mirror_vertex_groups = False
me_plane_003.update()
me_plane_004 = bpy.data.meshes.new('Plane.004')
me_plane_004.from_pydata([(-1.0, -1.0, 0.0), (1.0, -1.0, 0.0), (-1.0, 1.0, 0.0), (1.0, 1.0, 0.0)], [], [(0, 1, 3, 2)])
_uv = me_plane_004.uv_layers.new(name='UVMap')
_uv.uv.foreach_set('vector', [0.0, 0.0, 1.0, 0.0, 1.0, 1.0, 0.0, 1.0])
me_plane_004.materials.append(mat_material_012)
me_plane_004.use_remesh_fix_poles = True
me_plane_004.use_remesh_preserve_attributes = False
me_plane_004.use_mirror_vertex_groups = False
me_plane_004.update()
me_cube = bpy.data.meshes.new('Cube')
me_cube.from_pydata([(1.0, 1.0, 1.0), (1.0, 1.0, -1.0), (1.0, -1.0, 1.0), (1.0, -1.0, -1.0), (-1.0, 1.0, 1.0), (-1.0, 1.0, -1.0), (-1.0, -1.0, 1.0), (-1.0, -1.0, -1.0)], [], [(0, 4, 6, 2), (3, 2, 6, 7), (7, 6, 4, 5), (5, 1, 3, 7), (1, 0, 2, 3), (5, 4, 0, 1)])
_uv = me_cube.uv_layers.new(name='UVMap')
_uv.uv.foreach_set('vector', [0.625, 0.5, 0.875, 0.5, 0.875, 0.75, 0.625, 0.75, 0.375, 0.75, 0.625, 0.75, 0.625, 1.0, 0.375, 1.0, 0.375, 0.0, 0.625, 0.0, 0.625, 0.25, 0.375, 0.25, 0.125, 0.5, 0.375, 0.5, 0.375, 0.75, 0.125, 0.75, 0.375, 0.5, 0.625, 0.5, 0.625, 0.75, 0.375, 0.75, 0.375, 0.25, 0.625, 0.25, 0.625, 0.5, 0.375, 0.5])
me_cube.materials.append(mat_material)
me_cube.use_remesh_preserve_volume = False
me_cube.use_remesh_preserve_attributes = False
me_cube.use_mirror_vertex_groups = False
me_cube.update()

# ---- curves / text
txt_rpm_x_100 = bpy.data.curves.new('RPM X 100', 'FONT')
txt_rpm_x_100.dimensions = '2D'
txt_rpm_x_100.body = 'RPM x 100'
txt_rpm_x_100.materials.append(mat_material_008)
txt_rpm_x_100.use_path_clamp = True
txt_rpm_x_100.size = 0.22
txt_text_032 = bpy.data.curves.new('Text.032', 'FONT')
txt_text_032.dimensions = '2D'
txt_text_032.body = '10'
txt_text_032.materials.append(mat_material_024)
txt_text_032.use_path_clamp = True
txt_text_033 = bpy.data.curves.new('Text.033', 'FONT')
txt_text_033.dimensions = '2D'
txt_text_033.body = '20'
txt_text_033.materials.append(mat_material_024)
txt_text_033.use_path_clamp = True
txt_text_034 = bpy.data.curves.new('Text.034', 'FONT')
txt_text_034.dimensions = '2D'
txt_text_034.body = '30'
txt_text_034.materials.append(mat_material_024)
txt_text_034.use_path_clamp = True
txt_text_035 = bpy.data.curves.new('Text.035', 'FONT')
txt_text_035.dimensions = '2D'
txt_text_035.body = '40'
txt_text_035.materials.append(mat_material_024)
txt_text_035.use_path_clamp = True
txt_text_036 = bpy.data.curves.new('Text.036', 'FONT')
txt_text_036.dimensions = '2D'
txt_text_036.body = '50'
txt_text_036.materials.append(mat_material_024)
txt_text_036.use_path_clamp = True
txt_text_037 = bpy.data.curves.new('Text.037', 'FONT')
txt_text_037.dimensions = '2D'
txt_text_037.body = '60'
txt_text_037.materials.append(mat_material_024)
txt_text_037.use_path_clamp = True
txt_rpm_x_100_004 = bpy.data.curves.new('RPM X 100.004', 'FONT')
txt_rpm_x_100_004.dimensions = '2D'
txt_rpm_x_100_004.body = 'MPH'
txt_rpm_x_100_004.materials.append(mat_material_029)
txt_rpm_x_100_004.use_path_clamp = True
txt_rpm_x_100_004.size = 0.22
txt_text_043 = bpy.data.curves.new('Text.043', 'FONT')
txt_text_043.dimensions = '2D'
txt_text_043.body = '20'
txt_text_043.materials.append(mat_material_028)
txt_text_043.use_path_clamp = True
txt_text_042 = bpy.data.curves.new('Text.042', 'FONT')
txt_text_042.dimensions = '2D'
txt_text_042.body = '40'
txt_text_042.materials.append(mat_material_028)
txt_text_042.use_path_clamp = True
txt_text_041 = bpy.data.curves.new('Text.041', 'FONT')
txt_text_041.dimensions = '2D'
txt_text_041.body = '60'
txt_text_041.materials.append(mat_material_028)
txt_text_041.use_path_clamp = True
txt_text_040 = bpy.data.curves.new('Text.040', 'FONT')
txt_text_040.dimensions = '2D'
txt_text_040.body = '80'
txt_text_040.materials.append(mat_material_028)
txt_text_040.use_path_clamp = True
txt_text_039 = bpy.data.curves.new('Text.039', 'FONT')
txt_text_039.dimensions = '2D'
txt_text_039.body = '100'
txt_text_039.materials.append(mat_material_028)
txt_text_039.use_path_clamp = True
txt_text_038 = bpy.data.curves.new('Text.038', 'FONT')
txt_text_038.dimensions = '2D'
txt_text_038.body = '120'
txt_text_038.materials.append(mat_material_028)
txt_text_038.use_path_clamp = True
txt_text_044 = bpy.data.curves.new('Text.044', 'FONT')
txt_text_044.dimensions = '2D'
txt_text_044.body = '20'
txt_text_044.materials.append(mat_material_036)
txt_text_044.use_path_clamp = True
txt_text_046 = bpy.data.curves.new('Text.046', 'FONT')
txt_text_046.dimensions = '2D'
txt_text_046.body = '10'
txt_text_046.materials.append(mat_material_036)
txt_text_046.use_path_clamp = True
txt_text_047 = bpy.data.curves.new('Text.047', 'FONT')
txt_text_047.dimensions = '2D'
txt_text_047.body = '30'
txt_text_047.materials.append(mat_material_036)
txt_text_047.use_path_clamp = True
txt_text_002 = bpy.data.curves.new('Text.002', 'FONT')
txt_text_002.dimensions = '2D'
txt_text_002.body = 'E'
txt_text_002.materials.append(mat_material_015)
txt_text_002.use_path_clamp = True
txt_text_001 = bpy.data.curves.new('Text.001', 'FONT')
txt_text_001.dimensions = '2D'
txt_text_001.body = 'F'
txt_text_001.materials.append(mat_material_015)
txt_text_001.use_path_clamp = True
txt_text_005 = bpy.data.curves.new('Text.005', 'FONT')
txt_text_005.dimensions = '2D'
txt_text_005.body = 'H'
txt_text_005.materials.append(mat_material_046)
txt_text_005.use_path_clamp = True
txt_text_004 = bpy.data.curves.new('Text.004', 'FONT')
txt_text_004.dimensions = '2D'
txt_text_004.body = 'C'
txt_text_004.materials.append(mat_material_046)
txt_text_004.use_path_clamp = True

# ---- objects
ob_text = bpy.data.objects.new('Text', txt_rpm_x_100)
ob_cylinder = bpy.data.objects.new('Cylinder', me_cylinder)
ob_text_036 = bpy.data.objects.new('Text.036', txt_text_032)
ob_text_037 = bpy.data.objects.new('Text.037', txt_text_033)
ob_text_038 = bpy.data.objects.new('Text.038', txt_text_034)
ob_text_039 = bpy.data.objects.new('Text.039', txt_text_035)
ob_text_040 = bpy.data.objects.new('Text.040', txt_text_036)
ob_text_041 = bpy.data.objects.new('Text.041', txt_text_037)
ob_text_007 = bpy.data.objects.new('Text.007', txt_rpm_x_100_004)
ob_text_006 = bpy.data.objects.new('Text.006', txt_text_043)
ob_text_005 = bpy.data.objects.new('Text.005', txt_text_042)
ob_text_004 = bpy.data.objects.new('Text.004', txt_text_041)
ob_text_003 = bpy.data.objects.new('Text.003', txt_text_040)
ob_text_002 = bpy.data.objects.new('Text.002', txt_text_039)
ob_text_001 = bpy.data.objects.new('Text.001', txt_text_038)
ob_plane_042 = bpy.data.objects.new('Plane.042', me_plane_175)
ob_text_008 = bpy.data.objects.new('Text.008', txt_text_044)
ob_text_010 = bpy.data.objects.new('Text.010', txt_text_046)
ob_text_011 = bpy.data.objects.new('Text.011', txt_text_047)
ob_text_012 = bpy.data.objects.new('Text.012', txt_text_002)
ob_text_009 = bpy.data.objects.new('Text.009', txt_text_001)
ob_text_014 = bpy.data.objects.new('Text.014', txt_text_005)
ob_text_013 = bpy.data.objects.new('Text.013', txt_text_004)
ob_camera_001 = bpy.data.objects.new('Camera.001', cam_camera_001)
ob_circle = bpy.data.objects.new('Circle', me_circle)
ob_circle_001 = bpy.data.objects.new('Circle.001', me_circle_001)
ob_circle_002 = bpy.data.objects.new('Circle.002', me_circle_002)
ob_circle_003 = bpy.data.objects.new('Circle.003', me_circle_003)
ob_circle_004 = bpy.data.objects.new('Circle.004', me_circle_004)
ob_sun = bpy.data.objects.new('Sun', light_sun)
ob_plane = bpy.data.objects.new('Plane', me_plane)
ob_plane_001 = bpy.data.objects.new('Plane.001', me_plane_001)
ob_plane_002 = bpy.data.objects.new('Plane.002', me_plane_003)
ob_plane_003 = bpy.data.objects.new('Plane.003', me_plane_004)
ob_cube = bpy.data.objects.new('Cube', me_cube)
ob_light = bpy.data.objects.new('Light', light_light)
ob_camera = bpy.data.objects.new('Camera', cam_camera)

# ---- transforms, parenting, visibility, modifiers, constraints
ob_text.location = (-2.007, -0.5211, 0.3939)
ob_text.scale = (0.6145, 0.6145, 0.6145)
ob_text.lineart.crease_threshold = 0.0
ob_cylinder.location = (-0.103, -3.692, 0.3858)
ob_cylinder.rotation_euler = (-0.0, 3.142, -0.0)
ob_cylinder.scale = (5.994, 5.994, 0.9243)
ob_cylinder.lineart.crease_threshold = 0.0
ob_text_036.location = (-2.345, -0.1413, -0.4451)
ob_text_036.rotation_euler = (0.0, -0.0, 1.778)
ob_text_036.scale = (0.1697, 0.1697, 0.1697)
ob_text_036.lineart.crease_threshold = 0.0
ob_text_037.location = (-2.322, 0.3172, -0.4451)
ob_text_037.rotation_euler = (0.0, -0.0, 1.08)
ob_text_037.scale = (0.1697, 0.1697, 0.1697)
ob_text_037.lineart.crease_threshold = 0.0
ob_text_038.location = (-2.006, 0.6101, -0.4451)
ob_text_038.rotation_euler = (0.0, -0.0, 0.3814)
ob_text_038.scale = (0.1697, 0.1697, 0.1697)
ob_text_038.lineart.crease_threshold = 0.0
ob_text_039.location = (-1.562, 0.6793, -0.4451)
ob_text_039.rotation_euler = (0.0, -0.0, -0.3167)
ob_text_039.scale = (0.1697, 0.1697, 0.1697)
ob_text_039.lineart.crease_threshold = 0.0
ob_text_040.location = (-1.139, 0.4816, -0.4451)
ob_text_040.rotation_euler = (0.0, -0.0, -1.015)
ob_text_040.scale = (0.1697, 0.1697, 0.1697)
ob_text_040.lineart.crease_threshold = 0.0
ob_text_041.location = (-0.9982, 0.03806, -0.4451)
ob_text_041.rotation_euler = (0.0, -0.0, -1.713)
ob_text_041.scale = (0.1697, 0.1697, 0.1697)
ob_text_041.lineart.crease_threshold = 0.0
ob_text_007.location = (1.339, -0.5238, 0.4037)
ob_text_007.scale = (0.6145, 0.6145, 0.6145)
ob_text_007.lineart.crease_threshold = 0.0
ob_text_006.location = (0.8452, -0.1439, -0.4451)
ob_text_006.rotation_euler = (0.0, -0.0, 1.778)
ob_text_006.scale = (0.1697, 0.1697, 0.1697)
ob_text_006.lineart.crease_threshold = 0.0
ob_text_005.location = (0.8681, 0.3146, -0.4451)
ob_text_005.rotation_euler = (0.0, -0.0, 1.08)
ob_text_005.scale = (0.1697, 0.1697, 0.1697)
ob_text_005.lineart.crease_threshold = 0.0
ob_text_004.location = (1.184, 0.6075, -0.4451)
ob_text_004.rotation_euler = (0.0, -0.0, 0.3814)
ob_text_004.scale = (0.1697, 0.1697, 0.1697)
ob_text_004.lineart.crease_threshold = 0.0
ob_text_003.location = (1.628, 0.6766, -0.4451)
ob_text_003.rotation_euler = (0.0, -0.0, -0.3167)
ob_text_003.scale = (0.1697, 0.1697, 0.1697)
ob_text_003.lineart.crease_threshold = 0.0
ob_text_002.location = (2.051, 0.4789, -0.4451)
ob_text_002.rotation_euler = (0.0, -0.0, -1.015)
ob_text_002.scale = (0.1697, 0.1697, 0.1697)
ob_text_002.lineart.crease_threshold = 0.0
ob_text_001.location = (2.192, 0.03539, -0.4451)
ob_text_001.rotation_euler = (0.0, -0.0, -1.713)
ob_text_001.scale = (0.1697, 0.1697, 0.1697)
ob_text_001.lineart.crease_threshold = 0.0
ob_plane_042.location = (1.853, -0.1153, -0.4838)
ob_plane_042.rotation_euler = (0.0, -0.0, -1.571)
ob_plane_042.scale = (0.006192, 0.03463, 0.6936)
ob_plane_042.lineart.crease_threshold = 0.0
ob_text_008.location = (-0.159, 1.133, -0.4409)
ob_text_008.scale = (0.08961, 0.08961, 0.08961)
ob_text_008.lineart.crease_threshold = 0.0
ob_text_010.location = (-0.5256, 0.877, -0.4409)
ob_text_010.rotation_euler = (0.0, -0.0, 1.047)
ob_text_010.scale = (0.08961, 0.08961, 0.08961)
ob_text_010.lineart.crease_threshold = 0.0
ob_text_011.location = (0.2346, 0.941, -0.4409)
ob_text_011.rotation_euler = (0.0, -0.0, -1.047)
ob_text_011.scale = (0.08961, 0.08961, 0.08961)
ob_text_011.lineart.crease_threshold = 0.0
ob_text_012.location = (-3.927, -0.3505, -0.4409)
ob_text_012.rotation_euler = (0.0, -0.0, 1.047)
ob_text_012.scale = (0.1539, 0.1539, 0.1539)
ob_text_012.lineart.crease_threshold = 0.0
ob_text_009.location = (-3.167, -0.2865, -0.4409)
ob_text_009.rotation_euler = (0.0, -0.0, -1.047)
ob_text_009.scale = (0.1731, 0.1731, 0.1731)
ob_text_009.lineart.crease_threshold = 0.0
ob_text_014.location = (3.648, -0.241, -0.4409)
ob_text_014.rotation_euler = (0.0, -0.0, -1.047)
ob_text_014.scale = (0.1731, 0.1731, 0.1731)
ob_text_014.lineart.crease_threshold = 0.0
ob_text_013.location = (2.888, -0.305, -0.4409)
ob_text_013.rotation_euler = (0.0, -0.0, 1.047)
ob_text_013.scale = (0.1539, 0.1539, 0.1539)
ob_text_013.lineart.crease_threshold = 0.0
ob_camera_001.location = (-0.138, 8.246, 17.53)
ob_camera_001.rotation_euler = (-0.3368, 0.008529, 0.01077)
ob_camera_001.lineart.crease_threshold = 0.0
ob_circle.location = (-0.1033, 0.568, -0.2844)
ob_circle.rotation_euler = (0.0, -0.0, 1.433)
ob_circle.scale = (-0.04806, -0.04806, -0.04806)
ob_circle.lineart.crease_threshold = 0.0
ob_circle_001.location = (1.499, 0.03181, -0.2844)
ob_circle_001.rotation_euler = (0.0, -0.0, 2.164)
ob_circle_001.scale = (-0.08445, -0.08445, -0.08445)
ob_circle_001.lineart.crease_threshold = 0.0
ob_circle_002.location = (-1.732, 0.02998, -0.2844)
ob_circle_002.rotation_euler = (0.0, -0.0, 2.238)
ob_circle_002.scale = (-0.08169, -0.08169, -0.08169)
ob_circle_002.lineart.crease_threshold = 0.0
ob_circle_003.location = (-3.531, -0.5934, -0.2844)
ob_circle_003.rotation_euler = (0.0, -0.0, -0.6632)
ob_circle_003.scale = (-0.05224, -0.05224, -0.05224)
ob_circle_003.lineart.crease_threshold = 0.0
ob_circle_004.location = (3.289, -0.5162, -0.186)
ob_circle_004.rotation_euler = (0.0, -0.0, -0.4974)
ob_circle_004.scale = (-0.05239, -0.05239, -0.05239)
ob_circle_004.lineart.crease_threshold = 0.0
ob_sun.location = (7.267, 2.264, 4.601)
ob_sun.lineart.crease_threshold = 0.0
ob_plane.location = (0.05543, 3.441, -0.6174)
ob_plane.scale = (2.201, 1.54, 1.54)
ob_plane.lineart.crease_threshold = 0.0
ob_plane_001.location = (0.03073, 3.573, -0.4754)
ob_plane_001.scale = (0.1768, 0.1237, 0.1237)
ob_plane_001.lineart.crease_threshold = 0.0
ob_plane_002.location = (0.08303, 3.424, -0.4754)
ob_plane_002.scale = (-0.0212, -0.01483, -0.01483)
ob_plane_002.lineart.crease_threshold = 0.0
ob_plane_003.location = (0.07756, 3.408, -0.4754)
ob_plane_003.scale = (0.007811, 0.005466, 0.005466)
ob_plane_003.lineart.crease_threshold = 0.0
ob_cube.location = (0.0, 0.0, 0.0)
ob_cube.lock_rotations_4d = False
ob_cube.empty_display_type = 'ARROWS'
ob_cube.lineart.crease_threshold = 0.0
ob_light.location = (4.076, 1.005, 5.904)
ob_light.rotation_euler = (0.6503, 0.05522, 1.866)
ob_light.lock_rotations_4d = False
ob_light.empty_display_type = 'ARROWS'
ob_light.color = (0.0, 0.0, 0.0, 0.0)
ob_light.lineart.crease_threshold = 0.0
ob_camera.location = (7.359, -6.926, 4.958)
ob_camera.rotation_euler = (1.109, 0.0, 0.8149)
ob_camera.lock_rotations_4d = False
ob_camera.empty_display_type = 'ARROWS'
ob_camera.color = (0.0, 0.0, 0.0, 0.0)
ob_camera.display_type = 'WIRE'
ob_camera.lineart.crease_threshold = 0.0

# ---- collection membership
scene.collection.objects.link(ob_text)
scene.collection.objects.link(ob_cylinder)
scene.collection.objects.link(ob_text_036)
scene.collection.objects.link(ob_text_037)
scene.collection.objects.link(ob_text_038)
scene.collection.objects.link(ob_text_039)
scene.collection.objects.link(ob_text_040)
scene.collection.objects.link(ob_text_041)
scene.collection.objects.link(ob_text_007)
scene.collection.objects.link(ob_text_006)
scene.collection.objects.link(ob_text_005)
scene.collection.objects.link(ob_text_004)
scene.collection.objects.link(ob_text_003)
scene.collection.objects.link(ob_text_002)
scene.collection.objects.link(ob_text_001)
scene.collection.objects.link(ob_plane_042)
scene.collection.objects.link(ob_text_008)
scene.collection.objects.link(ob_text_010)
scene.collection.objects.link(ob_text_011)
scene.collection.objects.link(ob_text_012)
scene.collection.objects.link(ob_text_009)
scene.collection.objects.link(ob_text_014)
scene.collection.objects.link(ob_text_013)
scene.collection.objects.link(ob_camera_001)
scene.collection.objects.link(ob_circle)
scene.collection.objects.link(ob_circle_001)
scene.collection.objects.link(ob_circle_002)
scene.collection.objects.link(ob_circle_003)
scene.collection.objects.link(ob_circle_004)
scene.collection.objects.link(ob_sun)
scene.collection.objects.link(ob_plane)
scene.collection.objects.link(ob_plane_001)
scene.collection.objects.link(ob_plane_002)
scene.collection.objects.link(ob_plane_003)
col_collection.objects.link(ob_cube)
col_collection.objects.link(ob_light)
col_collection.objects.link(ob_camera)
def _layer_coll(name, lc=None):
    lc = lc or bpy.context.view_layer.layer_collection
    for c in lc.children:
        if c.name == name: return c
        r = _layer_coll(name, c)
        if r: return r
_layer_coll('Collection').exclude = True

# ---- scene / render settings (as saved in the file)
scene.camera = ob_camera_001
scene.frame_start = 1; scene.frame_end = 597; scene.frame_set(440)
scene.render.engine = 'BLENDER_EEVEE_NEXT'
scene.render.image_settings.file_format = 'FFMPEG'
scene.render.image_settings.color_mode = 'RGB'
scene.cycles.use_denoising = False
scene.cycles.samples = 128
scene.cycles.sampling_pattern = 'TABULATED_SOBOL'
scene.cycles.use_adaptive_sampling = False
scene.cycles.use_light_tree = False
scene.view_settings.view_transform = 'Filmic'
bpy.context.view_layer.update()
